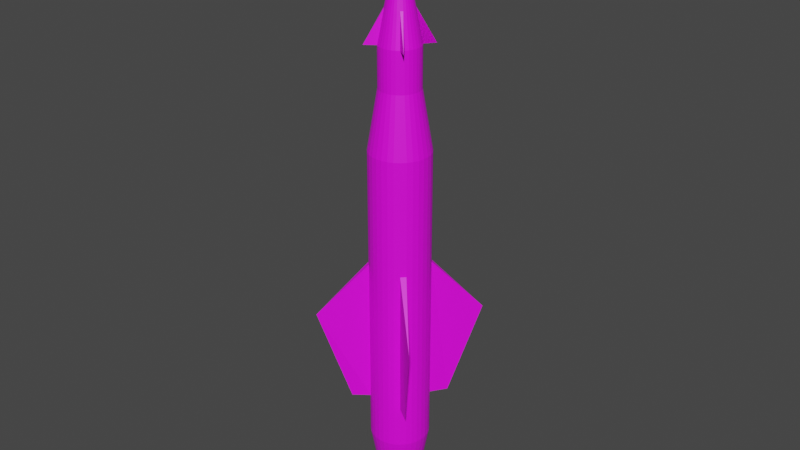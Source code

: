 # Source: AGM-12C.blend  (saved by Blender 2.80.75; exported with 4.5.12 LTS)
import bpy
from mathutils import Matrix  # noqa: F401  (used for matrix-valued properties, if any)

bpy.ops.wm.read_factory_settings(use_empty=True)
scene = bpy.context.scene
scene.name = 'Scene'

# ---- collections
col_collection = bpy.data.collections.new('Collection'); scene.collection.children.link(col_collection)

# ---- images (referenced by path relative to the original .blend; pixels are not part of the script)
import os
ASSET_DIR = os.environ.get("B2B_ASSET_DIR", "")  # directory of the original .blend (textures are referenced by path, not embedded)
HERE = os.path.dirname(os.path.abspath(__file__))  # packed textures are extracted next to this script under _unpacked/

def load_image(name, relpath, width, height, colorspace="sRGB"):
    """Load a texture the original file referenced (path relative to the .blend, or extracted next to this script)."""
    p = next((c for c in (os.path.join(HERE, relpath), os.path.join(ASSET_DIR, relpath)) if relpath and os.path.exists(c)), "")
    if p:
        img = bpy.data.images.load(p, check_existing=True)
        img.name = name
    else:  # same state as the original file: an image datablock whose file is absent (Cycles renders it pink)
        img = bpy.data.images.new(name, width, height)
        img.source = "FILE"
        img.filepath = "//" + (relpath or name)
    img.colorspace_settings.name = colorspace
    return img
img_agm12_png = load_image('AGM12.png', 'AGM12.png', 1024, 1024, 'sRGB')

# ---- materials (node trees are filled in below, after node groups)
mat_agm12 = bpy.data.materials.new('AGM12')
mat_agm12.use_transparent_shadow = False

# ---- material node trees
mat_agm12.use_nodes = True; mat_agm12.node_tree.nodes.clear()
_N = mat_agm12.node_tree.nodes; _L = mat_agm12.node_tree.links
n0 = _N.new('ShaderNodeBsdfPrincipled'); n0.name = 'Principled BSDF'; n0.location = (10, 300)
n0.distribution = 'GGX'
n0.subsurface_method = 'BURLEY'
n0.inputs[3].default_value = 1.45
n0.inputs[27].default_value = (0.0, 0.0, 0.0, 1.0)
n0.inputs[28].default_value = 1.0
n1 = _N.new('ShaderNodeOutputMaterial'); n1.name = 'Material Output'; n1.location = (300, 300)
n2 = _N.new('ShaderNodeTexImage'); n2.name = 'Image Texture'; n2.location = (-269, 195)
n2.image = img_agm12_png
_L.new(n0.outputs[0], n1.inputs[0])
_L.new(n2.outputs[0], n0.inputs[0])
n1.is_active_output = True

# ---- world
world_world = bpy.data.worlds.new('World'); scene.world = world_world
world_world.use_nodes = True; world_world.node_tree.nodes.clear()
_N = world_world.node_tree.nodes; _L = world_world.node_tree.links
n0 = _N.new('ShaderNodeOutputWorld'); n0.name = 'World Output'; n0.location = (300, 300)
n1 = _N.new('ShaderNodeBackground'); n1.name = 'Background'; n1.location = (10, 300)
n1.inputs[0].default_value = (0.05088, 0.05088, 0.05088, 1.0)
_L.new(n1.outputs[0], n0.inputs[0])
n0.is_active_output = True
world_world.color = (0.05088, 0.05088, 0.05088)
world_world.use_sun_shadow = False
world_world.sun_shadow_jitter_overblur = 0.0

# ---- meshes
me_cylinder = bpy.data.meshes.new('Cylinder')
me_cylinder.from_pydata([(0.08712, 1.033, -7.839), (0.08712, 1.033, 2.443), (0.2798, 0.9971, -7.839), (0.2798, 0.9971, 2.443), (0.4617, 0.924, -7.839), (0.4617, 0.924, 2.443), (0.6259, 0.8169, -7.839), (0.6259, 0.8169, 2.443), (0.766, 0.6798, -7.839), (0.766, 0.6798, 2.443), (0.8767, 0.518, -7.839), (0.8767, 0.518, 2.443), (0.9537, 0.3377, -7.839), (0.9537, 0.3377, 2.443), (0.994, 0.1459, -7.839), (0.994, 0.1459, 2.443), (0.9962, -0.05015, -7.839), (0.9962, -0.05015, 2.443), (0.96, -0.2428, -7.839), (0.96, -0.2428, 2.443), (0.887, -0.4247, -7.839), (0.887, -0.4247, 2.443), (0.7798, -0.5889, -7.839), (0.7799, -0.5889, 2.443), (0.6428, -0.729, -7.839), (0.6428, -0.729, 2.443), (0.481, -0.8397, -7.839), (0.481, -0.8397, 2.443), (0.3007, -0.9167, -7.839), (0.3007, -0.9167, 2.443), (0.1088, -0.9571, -7.839), (0.1088, -0.9571, 2.443), (-0.08719, -0.9592, -7.839), (-0.08719, -0.9592, 2.443), (-0.2799, -0.923, -7.839), (-0.2799, -0.923, 2.443), (-0.4618, -0.85, -7.839), (-0.4618, -0.85, 2.443), (-0.626, -0.7429, -7.839), (-0.626, -0.7429, 2.443), (-0.7661, -0.6058, -7.839), (-0.7661, -0.6058, 2.443), (-0.8768, -0.444, -7.839), (-0.8768, -0.444, 2.443), (-0.9538, -0.2637, -7.839), (-0.9538, -0.2637, 2.443), (-0.9941, -0.07186, -7.839), (-0.9941, -0.07186, 2.443), (-0.9962, 0.1242, -7.839), (-0.9962, 0.1242, 2.443), (-0.9601, 0.3168, -7.839), (-0.9601, 0.3168, 2.443), (-0.887, 0.4988, -7.839), (-0.887, 0.4988, 2.443), (-0.7799, 0.6629, -7.839), (-0.7799, 0.6629, 2.443), (-0.6428, 0.8031, -7.839), (-0.6428, 0.8031, 2.443), (-0.481, 0.9137, -7.839), (-0.481, 0.9137, 2.443), (-0.3007, 0.9907, -7.839), (-0.3007, 0.9907, 2.443), (-0.1089, 1.031, -7.839), (-0.1089, 1.031, 2.443), (0.1871, 0.679, 4.419), (0.05825, 0.7032, 4.419), (0.3087, 0.6301, 4.419), (0.4185, 0.5585, 4.419), (0.5122, 0.4668, 4.419), (0.5862, 0.3586, 4.419), (0.6377, 0.2381, 4.419), (0.6647, 0.1098, 4.419), (0.6661, -0.02128, 4.419), (0.6419, -0.1501, 4.419), (0.5931, -0.2718, 4.419), (0.5215, -0.3815, 4.419), (0.4298, -0.4752, 4.419), (0.3216, -0.5493, 4.419), (0.201, -0.6007, 4.419), (0.07276, -0.6277, 4.419), (-0.05832, -0.6291, 4.419), (-0.1872, -0.605, 4.419), (-0.3088, -0.5561, 4.419), (-0.4186, -0.4845, 4.419), (-0.5123, -0.3928, 4.419), (-0.5863, -0.2846, 4.419), (-0.6378, -0.1641, 4.419), (-0.6648, -0.03579, 4.419), (-0.6662, 0.09529, 4.419), (-0.642, 0.2241, 4.419), (-0.5932, 0.3458, 4.419), (-0.5215, 0.4556, 4.419), (-0.4299, 0.5493, 4.419), (-0.3217, 0.6233, 4.419), (-0.2011, 0.6747, 4.419), (-0.07283, 0.7017, 4.419), (0.1871, 0.679, 5.747), (0.05825, 0.7032, 5.747), (0.3087, 0.6301, 5.747), (0.4185, 0.5585, 5.747), (0.5122, 0.4668, 5.747), (0.5862, 0.3586, 5.747), (0.6377, 0.2381, 5.747), (0.6647, 0.1098, 5.747), (0.6661, -0.02128, 5.747), (0.6419, -0.1501, 5.747), (0.5931, -0.2718, 5.747), (0.5215, -0.3815, 5.747), (0.4298, -0.4752, 5.747), (0.3216, -0.5493, 5.747), (0.201, -0.6007, 5.747), (0.07276, -0.6277, 5.747), (-0.05832, -0.6291, 5.747), (-0.1872, -0.605, 5.747), (-0.3088, -0.5561, 5.747), (-0.4186, -0.4845, 5.747), (-0.5123, -0.3928, 5.747), (-0.5863, -0.2846, 5.747), (-0.6378, -0.1641, 5.747), (-0.6648, -0.03579, 5.747), (-0.6662, 0.09529, 5.747), (-0.642, 0.2241, 5.747), (-0.5932, 0.3458, 5.747), (-0.5215, 0.4556, 5.747), (-0.4299, 0.5493, 5.747), (-0.3217, 0.6233, 5.747), (-0.2011, 0.6747, 5.747), (-0.07283, 0.7017, 5.747), (-0.1852, 0.6242, -9.253), (-0.2962, 0.5768, -9.253), (-0.3958, 0.5086, -9.253), (-0.4802, 0.4224, -9.253), (-0.5461, 0.3213, -9.253), (-0.5911, 0.2093, -9.253), (-0.6134, 0.09067, -9.253), (-0.6121, -0.03002, -9.253), (-0.5872, -0.1481, -9.253), (-0.5398, -0.2591, -9.253), (-0.4717, -0.3587, -9.253), (-0.3854, -0.4432, -9.253), (-0.2843, -0.5091, -9.253), (-0.1723, -0.5541, -9.253), (-0.0537, -0.5763, -9.253), (0.06699, -0.575, -9.253), (0.1851, -0.5502, -9.253), (0.2961, -0.5028, -9.253), (0.3957, -0.4346, -9.253), (0.4801, -0.3484, -9.253), (0.5461, -0.2473, -9.253), (0.591, -0.1353, -9.253), (0.6133, -0.01665, -9.253), (0.612, 0.104, -9.253), (0.5871, 0.2221, -9.253), (0.5397, 0.3331, -9.253), (0.4716, 0.4328, -9.253), (0.3853, 0.5172, -9.253), (0.2843, 0.5831, -9.253), (0.1722, 0.6281, -9.253), (0.05362, 0.6503, -9.253), (-0.06706, 0.649, -9.253), (-0.0812, 0.7781, -9.253), (0.06495, 0.7797, -9.253), (-0.2242, 0.7481, -9.253), (-0.3586, 0.6907, -9.253), (-0.4793, 0.6081, -9.253), (-0.5815, 0.5037, -9.253), (-0.6614, 0.3813, -9.253), (-0.7158, 0.2456, -9.253), (-0.7428, 0.102, -9.253), (-0.7412, -0.04416, -9.253), (-0.7111, -0.1872, -9.253), (-0.6537, -0.3216, -9.253), (-0.5712, -0.4422, -9.253), (-0.4667, -0.5445, -9.253), (-0.3443, -0.6243, -9.253), (-0.2087, -0.6788, -9.253), (-0.06502, -0.7057, -9.253), (0.08113, -0.7041, -9.253), (0.2242, -0.6741, -9.253), (0.3586, -0.6167, -9.253), (0.4792, -0.5341, -9.253), (0.5814, -0.4297, -9.253), (0.6613, -0.3073, -9.253), (0.7157, -0.1716, -9.253), (0.7427, -0.02797, -9.253), (0.7411, 0.1182, -9.253), (0.711, 0.2612, -9.253), (0.6536, 0.3956, -9.253), (0.5711, 0.5162, -9.253), (0.4666, 0.6185, -9.253), (0.3442, 0.6983, -9.253), (0.2086, 0.7528, -9.253), (-0.06706, 0.649, -7.621), (0.05363, 0.6503, -7.621), (-0.1852, 0.6242, -7.621), (-0.2962, 0.5768, -7.621), (-0.3958, 0.5086, -7.621), (-0.4802, 0.4224, -7.621), (-0.5461, 0.3213, -7.621), (-0.5911, 0.2093, -7.621), (-0.6134, 0.09067, -7.621), (-0.6121, -0.03002, -7.621), (-0.5872, -0.1481, -7.621), (-0.5398, -0.2591, -7.621), (-0.4717, -0.3587, -7.621), (-0.3854, -0.4432, -7.621), (-0.2843, -0.5091, -7.621), (-0.1723, -0.5541, -7.621), (-0.05369, -0.5763, -7.621), (0.06699, -0.575, -7.621), (0.1851, -0.5502, -7.621), (0.2961, -0.5028, -7.621), (0.3957, -0.4346, -7.621), (0.4801, -0.3484, -7.621), (0.5461, -0.2473, -7.621), (0.591, -0.1353, -7.621), (0.6133, -0.01665, -7.621), (0.612, 0.104, -7.621), (0.5871, 0.2221, -7.621), (0.5397, 0.3331, -7.621), (0.4716, 0.4328, -7.621), (0.3853, 0.5172, -7.621), (0.2843, 0.5831, -7.621), (0.1722, 0.6281, -7.621), (0.08712, 1.033, -1.4), (0.2798, 0.9971, -1.4), (0.4617, 0.924, -1.4), (0.6259, 0.8169, -1.4), (0.766, 0.6798, -1.4), (0.8767, 0.518, -1.4), (0.9537, 0.3377, -1.4), (0.994, 0.1459, -1.4), (0.9962, -0.05015, -1.4), (0.96, -0.2428, -1.4), (0.887, -0.4247, -1.4), (0.7799, -0.5889, -1.4), (0.6428, -0.729, -1.4), (0.481, -0.8397, -1.4), (0.3007, -0.9167, -1.4), (0.1088, -0.9571, -1.4), (-0.08719, -0.9592, -1.4), (-0.2799, -0.923, -1.4), (-0.4618, -0.85, -1.4), (-0.626, -0.7429, -1.4), (-0.7661, -0.6058, -1.4), (-0.8768, -0.444, -1.4), (-0.9538, -0.2637, -1.4), (-0.9941, -0.07186, -1.4), (-0.9962, 0.1242, -1.4), (-0.9601, 0.3168, -1.4), (-0.887, 0.4988, -1.4), (-0.7799, 0.6629, -1.4), (-0.6428, 0.8031, -1.4), (-0.481, 0.9137, -1.4), (-0.3007, 0.9907, -1.4), (-0.1089, 1.031, -1.4), (0.2798, 0.9971, -6.385), (0.4617, 0.924, -6.385), (0.6259, 0.8169, -6.385), (0.766, 0.6798, -6.385), (0.8767, 0.518, -6.385), (0.9537, 0.3377, -6.385), (0.994, 0.1459, -6.385), (0.9962, -0.05015, -6.385), (0.96, -0.2428, -6.385), (0.887, -0.4247, -6.385), (0.7798, -0.5889, -6.385), (0.6428, -0.729, -6.385), (0.481, -0.8397, -6.385), (0.3007, -0.9167, -6.385), (0.1088, -0.9571, -6.385), (-0.08719, -0.9592, -6.385), (-0.2799, -0.923, -6.385), (-0.4618, -0.85, -6.385), (-0.626, -0.7429, -6.385), (-0.7661, -0.6058, -6.385), (-0.8768, -0.444, -6.385), (-0.9538, -0.2637, -6.385), (-0.9941, -0.07186, -6.385), (-0.9962, 0.1242, -6.385), (-0.9601, 0.3168, -6.385), (-0.887, 0.4988, -6.385), (-0.7799, 0.6629, -6.385), (-0.6428, 0.8031, -6.385), (-0.481, 0.9137, -6.385), (-0.3007, 0.9907, -6.385), (-0.1089, 1.031, -6.385), (0.08712, 1.033, -6.385), (-0.02944, 1.639, -6.385), (-0.02944, 2.733, -3.182), (0.02937, -2.659, -3.182), (0.02937, -1.565, -6.385), (2.696, 0.06641, -3.182), (1.602, 0.06641, -6.385), (-2.696, 0.007602, -3.182), (-1.602, 0.007602, -6.385), (0.1289, 0.4795, 6.828), (0.04013, 0.4961, 6.828), (0.2128, 0.4458, 6.828), (0.2884, 0.3964, 6.828), (0.353, 0.3332, 6.828), (0.404, 0.2587, 6.828), (0.4395, 0.1756, 6.828), (0.4581, 0.08718, 6.828), (0.4591, -0.003161, 6.828), (0.4424, -0.09196, 6.828), (0.4087, -0.1758, 6.828), (0.3594, -0.2515, 6.828), (0.2962, -0.316, 6.828), (0.2216, -0.367, 6.828), (0.1385, -0.4025, 6.828), (0.05014, -0.4211, 6.828), (-0.0402, -0.4221, 6.828), (-0.129, -0.4054, 6.828), (-0.2128, -0.3718, 6.828), (-0.2885, -0.3224, 6.828), (-0.3531, -0.2592, 6.828), (-0.4041, -0.1847, 6.828), (-0.4396, -0.1016, 6.828), (-0.4582, -0.01317, 6.828), (-0.4591, 0.07717, 6.828), (-0.4425, 0.166, 6.828), (-0.4088, 0.2498, 6.828), (-0.3594, 0.3255, 6.828), (-0.2963, 0.39, 6.828), (-0.2217, 0.4411, 6.828), (-0.1386, 0.4765, 6.828), (-0.05021, 0.4951, 6.828), (-3.425e-05, 0.03701, 9.064), (-0.007293, 1.107, 5.747), (1.07, 0.04426, 5.747), (0.007224, -1.033, 5.747), (-1.07, 0.02975, 5.747), (-0.06232, 0.6058, -7.621), (0.04983, 0.607, -7.621), (-0.1721, 0.5827, -7.621), (-0.2752, 0.5386, -7.621), (-0.3678, 0.4753, -7.621), (-0.4463, 0.3951, -7.621), (-0.5076, 0.3012, -7.621), (-0.5493, 0.1971, -7.621), (-0.57, 0.08687, -7.621), (-0.5688, -0.02528, -7.621), (-0.5457, -0.135, -7.621), (-0.5017, -0.2382, -7.621), (-0.4383, -0.3308, -7.621), (-0.3582, -0.4092, -7.621), (-0.2642, -0.4705, -7.621), (-0.1601, -0.5123, -7.621), (-0.0499, -0.533, -7.621), (0.06226, -0.5318, -7.621), (0.172, -0.5087, -7.621), (0.2752, -0.4646, -7.621), (0.3677, -0.4013, -7.621), (0.4462, -0.3211, -7.621), (0.5075, -0.2272, -7.621), (0.5493, -0.1231, -7.621), (0.57, -0.01286, -7.621), (0.5687, 0.0993, -7.621), (0.5457, 0.2091, -7.621), (0.5016, 0.3122, -7.621), (0.4383, 0.4048, -7.621), (0.3581, 0.4832, -7.621), (0.2642, 0.5445, -7.621), (0.1601, 0.5863, -7.621), (-0.06232, 0.6058, -7.621), (0.04983, 0.607, -7.621), (-0.1721, 0.5827, -7.621), (-0.2752, 0.5386, -7.621), (-0.3678, 0.4753, -7.621), (-0.4463, 0.3951, -7.621), (-0.5076, 0.3012, -7.621), (-0.5493, 0.1971, -7.621), (-0.57, 0.08687, -7.621), (-0.5688, -0.02528, -7.621), (-0.5457, -0.135, -7.621), (-0.5017, -0.2382, -7.621), (-0.4383, -0.3308, -7.621), (-0.3582, -0.4092, -7.621), (-0.2642, -0.4705, -7.621), (-0.1601, -0.5123, -7.621), (-0.0499, -0.533, -7.621), (0.06226, -0.5318, -7.621), (0.172, -0.5087, -7.621), (0.2752, -0.4646, -7.621), (0.3677, -0.4013, -7.621), (0.4462, -0.3211, -7.621), (0.5075, -0.2272, -7.621), (0.5493, -0.1231, -7.621), (0.57, -0.01286, -7.621), (0.5687, 0.0993, -7.621), (0.5457, 0.2091, -7.621), (0.5016, 0.3122, -7.621), (0.4383, 0.4048, -7.621), (0.3581, 0.4832, -7.621), (0.2642, 0.5445, -7.621), (0.1601, 0.5863, -7.621), (-0.06232, 0.6058, -9.244), (0.04983, 0.607, -9.244), (-0.1721, 0.5827, -9.244), (-0.2752, 0.5386, -9.244), (-0.3678, 0.4753, -9.244), (-0.4463, 0.3951, -9.244), (-0.5076, 0.3012, -9.244), (-0.5493, 0.1971, -9.244), (-0.57, 0.08687, -9.244), (-0.5688, -0.02528, -9.244), (-0.5457, -0.135, -9.244), (-0.5017, -0.2382, -9.244), (-0.4383, -0.3308, -9.244), (-0.3582, -0.4092, -9.244), (-0.2642, -0.4705, -9.244), (-0.1601, -0.5123, -9.244), (-0.0499, -0.533, -9.244), (0.06225, -0.5318, -9.244), (0.172, -0.5087, -9.244), (0.2752, -0.4646, -9.244), (0.3677, -0.4013, -9.244), (0.4462, -0.3211, -9.244), (0.5075, -0.2272, -9.244), (0.5493, -0.1231, -9.244), (0.57, -0.01286, -9.244), (0.5687, 0.0993, -9.244), (0.5457, 0.2091, -9.244), (0.5016, 0.3122, -9.244), (0.4383, 0.4048, -9.244), (0.3581, 0.4832, -9.244), (0.2642, 0.5445, -9.244), (0.1601, 0.5863, -9.244), (-0.04451, 0.4431, -9.244), (0.03557, 0.4439, -9.244), (-0.1229, 0.4266, -9.244), (-0.1965, 0.3951, -9.244), (-0.2626, 0.3499, -9.244), (-0.3186, 0.2927, -9.244), (-0.3624, 0.2256, -9.244), (-0.3922, 0.1513, -9.244), (-0.407, 0.07261, -9.244), (-0.4061, -0.007465, -9.244), (-0.3896, -0.08583, -9.244), (-0.3582, -0.1595, -9.244), (-0.313, -0.2256, -9.244), (-0.2557, -0.2816, -9.244), (-0.1887, -0.3253, -9.244), (-0.1143, -0.3552, -9.244), (-0.03564, -0.3699, -9.244), (0.04444, -0.3691, -9.244), (0.1228, -0.3526, -9.244), (0.1964, -0.3211, -9.244), (0.2625, -0.2759, -9.244), (0.3185, -0.2187, -9.244), (0.3623, -0.1516, -9.244), (0.3921, -0.0773, -9.244), (0.4069, 0.001404, -9.244), (0.406, 0.08148, -9.244), (0.3895, 0.1598, -9.244), (0.3581, 0.2335, -9.244), (0.3129, 0.2996, -9.244), (0.2556, 0.3556, -9.244), (0.1886, 0.3993, -9.244), (0.1143, 0.4292, -9.244), (-0.03012, 0.3117, -8.381), (0.02405, 0.3123, -8.381), (-0.08313, 0.3006, -8.381), (-0.133, 0.2793, -8.381), (-0.1777, 0.2487, -8.381), (-0.2155, 0.21, -8.381), (-0.2452, 0.1646, -8.381), (-0.2653, 0.1143, -8.381), (-0.2753, 0.06109, -8.381), (-0.2747, 0.006922, -8.381), (-0.2636, -0.04609, -8.381), (-0.2423, -0.09591, -8.381), (-0.2117, -0.1406, -8.381), (-0.173, -0.1785, -8.381), (-0.1276, -0.2081, -8.381), (-0.07736, -0.2283, -8.381), (-0.02412, -0.2383, -8.381), (0.03005, -0.2377, -8.381), (0.08306, -0.2265, -8.381), (0.1329, -0.2053, -8.381), (0.1776, -0.1747, -8.381), (0.2155, -0.136, -8.381), (0.2451, -0.09059, -8.381), (0.2653, -0.04032, -8.381), (0.2753, 0.01292, -8.381), (0.2747, 0.06709, -8.381), (0.2635, 0.1201, -8.381), (0.2422, 0.1699, -8.381), (0.2117, 0.2146, -8.381), (0.1729, 0.2525, -8.381), (0.1276, 0.2821, -8.381), (0.07729, 0.3023, -8.381), (0.6661, -0.02128, 5.747), (0.6647, 0.1098, 5.747), (1.07, 0.04426, 5.747), (-0.1089, 1.031, -1.4), (-0.1089, 1.031, -6.385), (-0.02944, 1.639, -6.385), (-0.02944, 2.733, -3.182), (-0.1089, 1.031, -1.4), (-0.1089, 1.031, -6.385), (-0.02944, 1.639, -6.385), (-0.02944, 2.733, -3.182), (0.08712, 1.033, -6.385), (0.08712, 1.033, -1.4), (-0.3007, 0.9907, -1.4), (-0.1089, 1.031, -1.4), (0.2798, 0.9971, -1.4), (0.2798, 0.9971, -6.385), (-0.3007, 0.9907, -6.385), (-0.1089, 1.031, -6.385), (0.08712, 1.033, -6.385), (0.08712, 1.033, -1.4), (0.2798, 0.9971, -1.4), (0.2798, 0.9971, -6.385), (0.08712, 1.033, -6.385), (0.08712, 1.033, -1.4)], [], [(224, 1, 3, 225), (225, 3, 5, 226), (226, 5, 7, 227), (227, 7, 9, 228), (228, 9, 11, 229), (229, 11, 13, 230), (230, 13, 15, 231), (231, 15, 17, 232), (232, 17, 19, 233), (233, 19, 21, 234), (234, 21, 23, 235), (235, 23, 25, 236), (236, 25, 27, 237), (237, 27, 29, 238), (238, 29, 31, 239), (239, 31, 33, 240), (240, 33, 35, 241), (241, 35, 37, 242), (242, 37, 39, 243), (243, 39, 41, 244), (244, 41, 43, 245), (245, 43, 45, 246), (246, 45, 47, 247), (247, 47, 49, 248), (248, 49, 51, 249), (249, 51, 53, 250), (250, 53, 55, 251), (251, 55, 57, 252), (252, 57, 59, 253), (253, 59, 61, 254), (7, 5, 66, 67), (254, 61, 63, 255), (255, 63, 1, 224), (58, 60, 162, 163), (84, 83, 115, 116), (25, 23, 75, 76), (43, 41, 84, 85), (61, 59, 93, 94), (17, 15, 71, 72), (35, 33, 80, 81), (53, 51, 89, 90), (9, 7, 67, 68), (27, 25, 76, 77), (45, 43, 85, 86), (63, 61, 94, 95), (19, 17, 72, 73), (37, 35, 81, 82), (55, 53, 90, 91), (11, 9, 68, 69), (29, 27, 77, 78), (47, 45, 86, 87), (3, 1, 65, 64), (1, 63, 95, 65), (21, 19, 73, 74), (39, 37, 82, 83), (57, 55, 91, 92), (13, 11, 69, 70), (31, 29, 78, 79), (49, 47, 87, 88), (5, 3, 64, 66), (23, 21, 74, 75), (41, 39, 83, 84), (59, 57, 92, 93), (15, 13, 70, 71), (33, 31, 79, 80), (51, 49, 88, 89), (71, 70, 102, 103), (85, 84, 116, 117), (72, 71, 103, 104), (86, 85, 117, 118), (73, 72, 104, 105), (87, 86, 118, 119), (74, 73, 105, 106), (88, 87, 119, 120), (75, 74, 106, 107), (89, 88, 120, 121), (76, 75, 107, 108), (90, 89, 121, 122), (77, 76, 108, 109), (91, 90, 122, 123), (78, 77, 109, 110), (64, 65, 97, 96), (92, 91, 123, 124), (79, 78, 110, 111), (66, 64, 96, 98), (93, 92, 124, 125), (80, 79, 111, 112), (67, 66, 98, 99), (94, 93, 125, 126), (81, 80, 112, 113), (68, 67, 99, 100), (95, 94, 126, 127), (82, 81, 113, 114), (69, 68, 100, 101), (65, 95, 127, 97), (83, 82, 114, 115), (70, 69, 101, 102), (4, 6, 189, 190), (48, 50, 167, 168), (30, 32, 176, 177), (12, 14, 185, 186), (56, 58, 163, 164), (38, 40, 172, 173), (20, 22, 181, 182), (2, 4, 190, 191), (46, 48, 168, 169), (28, 30, 177, 178), (10, 12, 186, 187), (54, 56, 164, 165), (36, 38, 173, 174), (18, 20, 182, 183), (62, 0, 161, 160), (0, 2, 191, 161), (44, 46, 169, 170), (26, 28, 178, 179), (8, 10, 187, 188), (52, 54, 165, 166), (34, 36, 174, 175), (16, 18, 183, 184), (60, 62, 160, 162), (42, 44, 170, 171), (24, 26, 179, 180), (6, 8, 188, 189), (50, 52, 166, 167), (32, 34, 175, 176), (14, 16, 184, 185), (150, 149, 215, 216), (22, 24, 180, 181), (40, 42, 171, 172), (158, 159, 160, 161), (159, 128, 162, 160), (128, 129, 163, 162), (129, 130, 164, 163), (130, 131, 165, 164), (131, 132, 166, 165), (132, 133, 167, 166), (133, 134, 168, 167), (134, 135, 169, 168), (135, 136, 170, 169), (136, 137, 171, 170), (137, 138, 172, 171), (138, 139, 173, 172), (139, 140, 174, 173), (140, 141, 175, 174), (141, 142, 176, 175), (142, 143, 177, 176), (143, 144, 178, 177), (144, 145, 179, 178), (145, 146, 180, 179), (146, 147, 181, 180), (147, 148, 182, 181), (148, 149, 183, 182), (149, 150, 184, 183), (150, 151, 185, 184), (151, 152, 186, 185), (152, 153, 187, 186), (153, 154, 188, 187), (154, 155, 189, 188), (155, 156, 190, 189), (156, 157, 191, 190), (157, 158, 161, 191), (203, 202, 343, 344), (137, 136, 202, 203), (151, 150, 216, 217), (138, 137, 203, 204), (152, 151, 217, 218), (139, 138, 204, 205), (153, 152, 218, 219), (140, 139, 205, 206), (159, 158, 193, 192), (154, 153, 219, 220), (141, 140, 206, 207), (128, 159, 192, 194), (155, 154, 220, 221), (142, 141, 207, 208), (129, 128, 194, 195), (156, 155, 221, 222), (143, 142, 208, 209), (130, 129, 195, 196), (157, 156, 222, 223), (144, 143, 209, 210), (131, 130, 196, 197), (158, 157, 223, 193), (145, 144, 210, 211), (132, 131, 197, 198), (146, 145, 211, 212), (133, 132, 198, 199), (147, 146, 212, 213), (134, 133, 199, 200), (148, 147, 213, 214), (135, 134, 200, 201), (149, 148, 214, 215), (136, 135, 201, 202), (224, 287, 288, 289), (254, 255, 507, 506), (284, 253, 254, 285), (283, 252, 253, 284), (282, 251, 252, 283), (281, 250, 251, 282), (280, 249, 250, 281), (279, 248, 249, 280), (278, 247, 294, 295), (277, 246, 247, 278), (276, 245, 246, 277), (275, 244, 245, 276), (274, 243, 244, 275), (273, 242, 243, 274), (272, 241, 242, 273), (271, 240, 241, 272), (240, 271, 291, 290), (269, 238, 239, 270), (268, 237, 238, 269), (267, 236, 237, 268), (266, 235, 236, 267), (265, 234, 235, 266), (264, 233, 234, 265), (263, 232, 233, 264), (232, 263, 293, 292), (261, 230, 231, 262), (260, 229, 230, 261), (259, 228, 229, 260), (258, 227, 228, 259), (257, 226, 227, 258), (256, 225, 226, 257), (287, 224, 505, 504), (0, 287, 256, 2), (2, 256, 257, 4), (4, 257, 258, 6), (6, 258, 259, 8), (8, 259, 260, 10), (10, 260, 261, 12), (12, 261, 262, 14), (14, 262, 263, 16), (16, 263, 264, 18), (18, 264, 265, 20), (20, 265, 266, 22), (22, 266, 267, 24), (24, 267, 268, 26), (26, 268, 269, 28), (28, 269, 270, 30), (30, 270, 271, 32), (32, 271, 272, 34), (34, 272, 273, 36), (36, 273, 274, 38), (38, 274, 275, 40), (40, 275, 276, 42), (42, 276, 277, 44), (44, 277, 278, 46), (46, 278, 279, 48), (48, 279, 280, 50), (50, 280, 281, 52), (52, 281, 282, 54), (54, 282, 283, 56), (56, 283, 284, 58), (58, 284, 285, 60), (60, 285, 286, 62), (62, 286, 287, 0), (255, 224, 289), (289, 288, 498, 499), (287, 286, 288), (270, 239, 290, 291), (271, 270, 291), (239, 240, 290), (231, 232, 292), (262, 231, 292, 293), (263, 262, 293), (279, 278, 295), (247, 248, 294), (248, 279, 295, 294), (106, 105, 305, 306), (304, 303, 328), (119, 319, 332), (107, 106, 306, 307), (121, 120, 320, 321), (108, 107, 307, 308), (122, 121, 321, 322), (109, 108, 308, 309), (123, 122, 322, 323), (110, 109, 309, 310), (96, 97, 297, 296), (124, 123, 323, 324), (111, 110, 310, 311), (98, 96, 296, 298), (125, 124, 324, 325), (120, 332, 320), (99, 98, 298, 299), (126, 125, 325, 326), (113, 112, 312, 313), (100, 99, 299, 300), (127, 126, 326, 327), (114, 113, 313, 314), (101, 100, 300, 301), (327, 297, 329), (115, 114, 314, 315), (102, 101, 301, 302), (116, 115, 315, 316), (103, 102, 302, 303), (117, 116, 316, 317), (319, 320, 332), (118, 117, 317, 318), (105, 104, 304, 305), (119, 118, 318, 319), (318, 317, 328), (305, 304, 328), (319, 318, 328), (306, 305, 328), (320, 319, 328), (307, 306, 328), (321, 320, 328), (308, 307, 328), (322, 321, 328), (309, 308, 328), (323, 322, 328), (310, 309, 328), (296, 297, 328), (324, 323, 328), (311, 310, 328), (298, 296, 328), (325, 324, 328), (312, 311, 328), (299, 298, 328), (326, 325, 328), (313, 312, 328), (300, 299, 328), (327, 326, 328), (314, 313, 328), (301, 300, 328), (297, 327, 328), (315, 314, 328), (302, 301, 328), (316, 315, 328), (303, 302, 328), (317, 316, 328), (297, 97, 329), (127, 327, 329), (330, 103, 494, 495), (494, 304, 104, 493, 495), (311, 312, 331), (112, 331, 312), (111, 311, 331), (303, 304, 330), (104, 330, 304), (103, 303, 330), (355, 354, 386, 387), (217, 216, 357, 358), (204, 203, 344, 345), (218, 217, 358, 359), (205, 204, 345, 346), (219, 218, 359, 360), (206, 205, 346, 347), (192, 193, 334, 333), (220, 219, 360, 361), (207, 206, 347, 348), (194, 192, 333, 335), (221, 220, 361, 362), (208, 207, 348, 349), (195, 194, 335, 336), (222, 221, 362, 363), (209, 208, 349, 350), (196, 195, 336, 337), (223, 222, 363, 364), (210, 209, 350, 351), (197, 196, 337, 338), (193, 223, 364, 334), (211, 210, 351, 352), (198, 197, 338, 339), (212, 211, 352, 353), (199, 198, 339, 340), (213, 212, 353, 354), (200, 199, 340, 341), (214, 213, 354, 355), (201, 200, 341, 342), (215, 214, 355, 356), (202, 201, 342, 343), (216, 215, 356, 357), (390, 389, 421, 422), (342, 341, 373, 374), (356, 355, 387, 388), (343, 342, 374, 375), (357, 356, 388, 389), (344, 343, 375, 376), (358, 357, 389, 390), (345, 344, 376, 377), (359, 358, 390, 391), (346, 345, 377, 378), (360, 359, 391, 392), (347, 346, 378, 379), (333, 334, 366, 365), (361, 360, 392, 393), (348, 347, 379, 380), (335, 333, 365, 367), (362, 361, 393, 394), (349, 348, 380, 381), (336, 335, 367, 368), (363, 362, 394, 395), (350, 349, 381, 382), (337, 336, 368, 369), (364, 363, 395, 396), (351, 350, 382, 383), (338, 337, 369, 370), (334, 364, 396, 366), (352, 351, 383, 384), (339, 338, 370, 371), (353, 352, 384, 385), (340, 339, 371, 372), (354, 353, 385, 386), (341, 340, 372, 373), (397, 398, 430, 429), (377, 376, 408, 409), (391, 390, 422, 423), (378, 377, 409, 410), (392, 391, 423, 424), (379, 378, 410, 411), (365, 366, 398, 397), (393, 392, 424, 425), (380, 379, 411, 412), (367, 365, 397, 399), (394, 393, 425, 426), (381, 380, 412, 413), (368, 367, 399, 400), (395, 394, 426, 427), (382, 381, 413, 414), (369, 368, 400, 401), (396, 395, 427, 428), (383, 382, 414, 415), (370, 369, 401, 402), (366, 396, 428, 398), (384, 383, 415, 416), (371, 370, 402, 403), (385, 384, 416, 417), (372, 371, 403, 404), (386, 385, 417, 418), (373, 372, 404, 405), (387, 386, 418, 419), (374, 373, 405, 406), (388, 387, 419, 420), (375, 374, 406, 407), (389, 388, 420, 421), (376, 375, 407, 408), (433, 432, 464, 465), (425, 424, 456, 457), (412, 411, 443, 444), (399, 397, 429, 431), (426, 425, 457, 458), (413, 412, 444, 445), (400, 399, 431, 432), (427, 426, 458, 459), (414, 413, 445, 446), (401, 400, 432, 433), (428, 427, 459, 460), (415, 414, 446, 447), (402, 401, 433, 434), (398, 428, 460, 430), (416, 415, 447, 448), (403, 402, 434, 435), (417, 416, 448, 449), (404, 403, 435, 436), (418, 417, 449, 450), (405, 404, 436, 437), (419, 418, 450, 451), (406, 405, 437, 438), (420, 419, 451, 452), (407, 406, 438, 439), (421, 420, 452, 453), (408, 407, 439, 440), (422, 421, 453, 454), (409, 408, 440, 441), (423, 422, 454, 455), (410, 409, 441, 442), (424, 423, 455, 456), (411, 410, 442, 443), (462, 492, 491, 490, 489, 488, 487, 486, 485, 484, 483, 482, 481, 480, 479, 478, 477, 476, 475, 474, 473, 472, 471, 470, 469, 468, 467, 466, 465, 464, 463, 461), (460, 459, 491, 492), (447, 446, 478, 479), (434, 433, 465, 466), (430, 460, 492, 462), (448, 447, 479, 480), (435, 434, 466, 467), (449, 448, 480, 481), (436, 435, 467, 468), (450, 449, 481, 482), (437, 436, 468, 469), (451, 450, 482, 483), (438, 437, 469, 470), (452, 451, 483, 484), (439, 438, 470, 471), (453, 452, 484, 485), (440, 439, 471, 472), (454, 453, 485, 486), (441, 440, 472, 473), (455, 454, 486, 487), (442, 441, 473, 474), (456, 455, 487, 488), (443, 442, 474, 475), (429, 430, 462, 461), (457, 456, 488, 489), (444, 443, 475, 476), (431, 429, 461, 463), (458, 457, 489, 490), (445, 444, 476, 477), (432, 431, 463, 464), (459, 458, 490, 491), (446, 445, 477, 478), (127, 329, 97), (104, 330, 495, 493), (103, 104, 493, 494), (119, 332, 120), (493, 495, 494), (111, 331, 112), (496, 499, 503, 500), (255, 289, 499, 496), (288, 286, 497, 498), (286, 255, 496, 497), (501, 500, 503, 502), (499, 498, 502, 503), (498, 497, 501, 502), (497, 496, 500, 501), (510, 506, 507, 511), (505, 508, 514, 513), (225, 256, 509, 508), (286, 285, 510, 511), (285, 254, 506, 510), (256, 287, 504, 509), (224, 225, 508, 505), (255, 286, 511, 507), (512, 513, 514, 515), (504, 505, 513, 512), (508, 509, 515, 514), (509, 504, 512, 515), (512, 513, 517, 516)])
_uv = me_cylinder.uv_layers.new(name='UVMap')
_uv.uv.foreach_set('vector', [0.3688, 0.4279, 0.3688, 0.6375, 0.3542, 0.6376, 0.3542, 0.428, 0.3542, 0.428, 0.3542, 0.6376, 0.3408, 0.6377, 0.3408, 0.4281, 0.3408, 0.4281, 0.3408, 0.6377, 0.329, 0.6379, 0.329, 0.4283, 0.329, 0.4283, 0.329, 0.6379, 0.3173, 0.6377, 0.3173, 0.4281, 0.3173, 0.4281, 0.3173, 0.6377, 0.3039, 0.6376, 0.3039, 0.428, 0.3039, 0.428, 0.3039, 0.6376, 0.2894, 0.6375, 0.2894, 0.4279, 0.2894, 0.4279, 0.2894, 0.6375, 0.2743, 0.6375, 0.2743, 0.4279, 0.2743, 0.4279, 0.2743, 0.6375, 0.2591, 0.6375, 0.2591, 0.4279, 0.2591, 0.4279, 0.2591, 0.6375, 0.2446, 0.6376, 0.2446, 0.428, 0.2446, 0.428, 0.2446, 0.6376, 0.2311, 0.6377, 0.2311, 0.4281, 0.2311, 0.4281, 0.2311, 0.6377, 0.2193, 0.6379, 0.2193, 0.4283, 0.2193, 0.4283, 0.2193, 0.6379, 0.2076, 0.6377, 0.2076, 0.4281, 0.2076, 0.4281, 0.2076, 0.6377, 0.1943, 0.6376, 0.1943, 0.428, 0.1943, 0.428, 0.1943, 0.6376, 0.1797, 0.6375, 0.1797, 0.4279, 0.1797, 0.4279, 0.1797, 0.6375, 0.1646, 0.6375, 0.1646, 0.4279, 0.1646, 0.4279, 0.1646, 0.6375, 0.1495, 0.6375, 0.1495, 0.4279, 0.1495, 0.4279, 0.1495, 0.6375, 0.1349, 0.6376, 0.1349, 0.428, 0.1349, 0.428, 0.1349, 0.6376, 0.1215, 0.6377, 0.1215, 0.4281, 0.1215, 0.4281, 0.1215, 0.6377, 0.1097, 0.6379, 0.1097, 0.4283, 0.1097, 0.4283, 0.1097, 0.6379, 0.09796, 0.6377, 0.09796, 0.4281, 0.09796, 0.4281, 0.09796, 0.6377, 0.08459, 0.6376, 0.08459, 0.428, 0.08459, 0.428, 0.08459, 0.6376, 0.07006, 0.6375, 0.07006, 0.4279, 0.07006, 0.4279, 0.07006, 0.6375, 0.05494, 0.6375, 0.05494, 0.4279, 0.05494, 0.4279, 0.05494, 0.6375, 0.0398, 0.6375, 0.0398, 0.4279, 0.0398, 0.4279, 0.0398, 0.6375, 0.02524, 0.6376, 0.02524, 0.428, 0.02524, 0.428, 0.02524, 0.6376, 0.0118, 0.6377, 0.0118, 0.4281, 0.0118, 0.4281, 0.0118, 0.6377, 1.202e-07, 0.6379, 7.858e-08, 0.4283, 0.4387, 0.4283, 0.4387, 0.6379, 0.427, 0.6377, 0.427, 0.4281, 0.427, 0.4281, 0.427, 0.6377, 0.4136, 0.6376, 0.4136, 0.428, 0.4136, 0.428, 0.4136, 0.6376, 0.3991, 0.6375, 0.3991, 0.4279, 0.329, 0.6379, 0.3408, 0.6377, 0.355, 0.7459, 0.3471, 0.746, 0.3991, 0.4279, 0.3991, 0.6375, 0.384, 0.6375, 0.384, 0.4279, 0.384, 0.4279, 0.384, 0.6375, 0.3688, 0.6375, 0.3688, 0.4279, 0.4136, 0.07685, 0.3991, 0.07677, 0.3951, 2.196e-05, 0.406, 8.512e-05, 0.08359, 0.7459, 0.09142, 0.746, 0.09142, 0.8184, 0.08359, 0.8183, 0.2076, 0.6377, 0.2193, 0.6379, 0.2011, 0.746, 0.1933, 0.7459, 0.08459, 0.6376, 0.09796, 0.6377, 0.08359, 0.7459, 0.07465, 0.7458, 0.3991, 0.6375, 0.4136, 0.6376, 0.4037, 0.7458, 0.3939, 0.7458, 0.2591, 0.6375, 0.2743, 0.6375, 0.2742, 0.7457, 0.264, 0.7458, 0.1349, 0.6376, 0.1495, 0.6375, 0.1544, 0.7458, 0.1446, 0.7458, 0.0118, 0.6377, 0.02524, 0.6376, 0.03496, 0.7458, 0.02597, 0.7459, 0.3173, 0.6377, 0.329, 0.6379, 0.3108, 0.746, 0.3029, 0.7459, 0.1943, 0.6376, 0.2076, 0.6377, 0.1933, 0.7459, 0.1843, 0.7458, 0.07006, 0.6375, 0.08459, 0.6376, 0.07465, 0.7458, 0.06493, 0.7458, 0.384, 0.6375, 0.3991, 0.6375, 0.3939, 0.7458, 0.3838, 0.7457, 0.2446, 0.6376, 0.2591, 0.6375, 0.264, 0.7458, 0.2543, 0.7458, 0.1215, 0.6377, 0.1349, 0.6376, 0.1446, 0.7458, 0.1356, 0.7459, 1.202e-07, 0.6379, 0.0118, 0.6377, 0.02597, 0.7459, 0.01809, 0.746, 0.3039, 0.6376, 0.3173, 0.6377, 0.3029, 0.7459, 0.294, 0.7458, 0.1797, 0.6375, 0.1943, 0.6376, 0.1843, 0.7458, 0.1746, 0.7458, 0.05494, 0.6375, 0.07006, 0.6375, 0.06493, 0.7458, 0.05482, 0.7457, 0.3542, 0.6376, 0.3688, 0.6375, 0.3737, 0.7458, 0.364, 0.7458, 0.3688, 0.6375, 0.384, 0.6375, 0.3838, 0.7457, 0.3737, 0.7458, 0.2311, 0.6377, 0.2446, 0.6376, 0.2543, 0.7458, 0.2453, 0.7459, 0.1097, 0.6379, 0.1215, 0.6377, 0.1356, 0.7459, 0.1278, 0.746, 0.427, 0.6377, 0.4387, 0.6379, 0.4204, 0.746, 0.4126, 0.7459, 0.2894, 0.6375, 0.3039, 0.6376, 0.294, 0.7458, 0.2843, 0.7458, 0.1646, 0.6375, 0.1797, 0.6375, 0.1746, 0.7458, 0.1645, 0.7457, 0.0398, 0.6375, 0.05494, 0.6375, 0.05482, 0.7457, 0.0447, 0.7458, 0.3408, 0.6377, 0.3542, 0.6376, 0.364, 0.7458, 0.355, 0.7459, 0.2193, 0.6379, 0.2311, 0.6377, 0.2453, 0.7459, 0.2374, 0.746, 0.09796, 0.6377, 0.1097, 0.6379, 0.09142, 0.746, 0.08359, 0.7459, 0.4136, 0.6376, 0.427, 0.6377, 0.4126, 0.7459, 0.4037, 0.7458, 0.2743, 0.6375, 0.2894, 0.6375, 0.2843, 0.7458, 0.2742, 0.7457, 0.1495, 0.6375, 0.1646, 0.6375, 0.1645, 0.7457, 0.1544, 0.7458, 0.02524, 0.6376, 0.0398, 0.6375, 0.0447, 0.7458, 0.03496, 0.7458, 0.2742, 0.7457, 0.2843, 0.7458, 0.2843, 0.8182, 0.2742, 0.8181, 0.07465, 0.7458, 0.08359, 0.7459, 0.08359, 0.8183, 0.07465, 0.8182, 0.264, 0.7458, 0.2742, 0.7457, 0.2742, 0.8181, 0.264, 0.8181, 0.06493, 0.7458, 0.07465, 0.7458, 0.07465, 0.8182, 0.06493, 0.8182, 0.2543, 0.7458, 0.264, 0.7458, 0.264, 0.8181, 0.2543, 0.8182, 0.05482, 0.7457, 0.06493, 0.7458, 0.06493, 0.8182, 0.05482, 0.8181, 0.2453, 0.7459, 0.2543, 0.7458, 0.2543, 0.8182, 0.2453, 0.8183, 0.0447, 0.7458, 0.05482, 0.7457, 0.05482, 0.8181, 0.0447, 0.8181, 0.2374, 0.746, 0.2453, 0.7459, 0.2453, 0.8183, 0.2374, 0.8184, 0.03496, 0.7458, 0.0447, 0.7458, 0.0447, 0.8181, 0.03496, 0.8182, 0.1933, 0.7459, 0.2011, 0.746, 0.2011, 0.8184, 0.1933, 0.8183, 0.02597, 0.7459, 0.03496, 0.7458, 0.03496, 0.8182, 0.02597, 0.8183, 0.1843, 0.7458, 0.1933, 0.7459, 0.1933, 0.8183, 0.1843, 0.8182, 0.01809, 0.746, 0.02597, 0.7459, 0.02597, 0.8183, 0.01809, 0.8184, 0.1746, 0.7458, 0.1843, 0.7458, 0.1843, 0.8182, 0.1746, 0.8182, 0.364, 0.7458, 0.3737, 0.7458, 0.3737, 0.8181, 0.364, 0.8182, 0.4126, 0.7459, 0.4204, 0.746, 0.4204, 0.8184, 0.4126, 0.8183, 0.1645, 0.7457, 0.1746, 0.7458, 0.1746, 0.8182, 0.1645, 0.8181, 0.355, 0.7459, 0.364, 0.7458, 0.364, 0.8182, 0.355, 0.8183, 0.4037, 0.7458, 0.4126, 0.7459, 0.4126, 0.8183, 0.4037, 0.8182, 0.1544, 0.7458, 0.1645, 0.7457, 0.1645, 0.8181, 0.1544, 0.8181, 0.3471, 0.746, 0.355, 0.7459, 0.355, 0.8183, 0.3471, 0.8184, 0.3939, 0.7458, 0.4037, 0.7458, 0.4037, 0.8182, 0.3939, 0.8182, 0.1446, 0.7458, 0.1544, 0.7458, 0.1544, 0.8181, 0.1446, 0.8182, 0.3029, 0.7459, 0.3108, 0.746, 0.3108, 0.8184, 0.3029, 0.8183, 0.3838, 0.7457, 0.3939, 0.7458, 0.3939, 0.8182, 0.3838, 0.8181, 0.1356, 0.7459, 0.1446, 0.7458, 0.1446, 0.8182, 0.1356, 0.8183, 0.294, 0.7458, 0.3029, 0.7459, 0.3029, 0.8183, 0.294, 0.8182, 0.3737, 0.7458, 0.3838, 0.7457, 0.3838, 0.8181, 0.3737, 0.8181, 0.1278, 0.746, 0.1356, 0.7459, 0.1356, 0.8183, 0.1278, 0.8184, 0.2843, 0.7458, 0.294, 0.7458, 0.294, 0.8182, 0.2843, 0.8182, 0.3408, 0.07698, 0.329, 0.07716, 0.3429, 0.0003167, 0.3517, 0.0001815, 0.0398, 0.07676, 0.02523, 0.07685, 0.0327, 8.127e-05, 0.04356, 2.003e-05, 0.1646, 0.07674, 0.1495, 0.07676, 0.1532, 2.003e-05, 0.1645, 0.0, 0.2894, 0.07677, 0.2743, 0.07674, 0.2742, 0.0, 0.2855, 2.206e-05, 0.427, 0.07699, 0.4136, 0.07685, 0.406, 8.512e-05, 0.4159, 0.000187, 0.1097, 0.07717, 0.09796, 0.07699, 0.08693, 0.000187, 0.09566, 0.0003237, 0.2311, 0.07698, 0.2193, 0.07716, 0.2332, 0.0003167, 0.242, 0.0001815, 0.3542, 0.07685, 0.3408, 0.07698, 0.3517, 0.0001815, 0.3617, 8.137e-05, 0.05494, 0.07674, 0.0398, 0.07676, 0.04356, 2.003e-05, 0.05485, 0.0, 0.1797, 0.07677, 0.1646, 0.07674, 0.1645, 0.0, 0.1758, 2.196e-05, 0.3039, 0.07685, 0.2894, 0.07677, 0.2855, 2.206e-05, 0.2963, 8.517e-05, 0.4387, 0.07717, 0.427, 0.07699, 0.4159, 0.000187, 0.4247, 0.0003237, 0.1215, 0.07698, 0.1097, 0.07716, 0.1236, 0.0003166, 0.1324, 0.0001815, 0.2446, 0.07685, 0.2311, 0.07698, 0.242, 0.0001815, 0.252, 8.142e-05, 0.384, 0.07674, 0.3688, 0.07676, 0.3726, 2.003e-05, 0.3839, 0.0, 0.3688, 0.07676, 0.3542, 0.07685, 0.3617, 8.137e-05, 0.3726, 2.003e-05, 0.07006, 0.07677, 0.05494, 0.07674, 0.05485, 0.0, 0.06612, 2.196e-05, 0.1943, 0.07685, 0.1797, 0.07677, 0.1758, 2.196e-05, 0.1866, 8.512e-05, 0.3173, 0.07699, 0.3039, 0.07685, 0.2963, 8.517e-05, 0.3063, 0.000187, 0.0118, 0.07698, 0.0, 0.07716, 0.01389, 0.0003166, 0.02268, 0.0001815, 0.1349, 0.07685, 0.1215, 0.07698, 0.1324, 0.0001815, 0.1424, 8.132e-05, 0.2591, 0.07676, 0.2446, 0.07685, 0.252, 8.142e-05, 0.2629, 2.008e-05, 0.3991, 0.07677, 0.384, 0.07674, 0.3839, 0.0, 0.3951, 2.196e-05, 0.08459, 0.07685, 0.07006, 0.07677, 0.06612, 2.196e-05, 0.07696, 8.512e-05, 0.2076, 0.07699, 0.1943, 0.07685, 0.1866, 8.512e-05, 0.1966, 0.0001869, 0.329, 0.07717, 0.3173, 0.07699, 0.3063, 0.000187, 0.315, 0.0003237, 0.02523, 0.07685, 0.0118, 0.07698, 0.02268, 0.0001815, 0.0327, 8.127e-05, 0.1495, 0.07676, 0.1349, 0.07685, 0.1424, 8.132e-05, 0.1532, 2.003e-05, 0.2743, 0.07674, 0.2591, 0.07676, 0.2629, 2.008e-05, 0.2742, 0.0, 0.8452, 0.544, 0.8542, 0.5439, 0.8542, 0.6329, 0.8452, 0.633, 0.2193, 0.07717, 0.2076, 0.07699, 0.1966, 0.0001869, 0.2053, 0.0003236, 0.09796, 0.07699, 0.08459, 0.07685, 0.07696, 8.512e-05, 0.08693, 0.000187, 0.4541, 0.6, 0.4593, 0.6055, 0.4515, 0.61, 0.4452, 0.6034, 0.4593, 0.6055, 0.4659, 0.6102, 0.4595, 0.6156, 0.4515, 0.61, 0.4659, 0.6102, 0.4737, 0.6138, 0.469, 0.6201, 0.4595, 0.6156, 0.4737, 0.6138, 0.4824, 0.6163, 0.4794, 0.6231, 0.469, 0.6201, 0.4824, 0.6163, 0.4915, 0.6176, 0.4906, 0.6247, 0.4794, 0.6231, 0.4915, 0.6176, 0.5009, 0.6176, 0.5019, 0.6247, 0.4906, 0.6247, 0.5009, 0.6176, 0.5101, 0.6163, 0.513, 0.6231, 0.5019, 0.6247, 0.5101, 0.6163, 0.5187, 0.6138, 0.5235, 0.6201, 0.513, 0.6231, 0.5187, 0.6138, 0.5265, 0.6102, 0.5329, 0.6156, 0.5235, 0.6201, 0.5265, 0.6102, 0.5331, 0.6055, 0.5409, 0.61, 0.5329, 0.6156, 0.5331, 0.6055, 0.5383, 0.6, 0.5472, 0.6034, 0.5409, 0.61, 0.5383, 0.6, 0.5419, 0.594, 0.5516, 0.596, 0.5472, 0.6034, 0.5419, 0.594, 0.5437, 0.5875, 0.5538, 0.5882, 0.5516, 0.596, 0.5437, 0.5875, 0.5437, 0.5809, 0.5538, 0.5802, 0.5538, 0.5882, 0.5437, 0.5809, 0.5419, 0.5745, 0.5516, 0.5724, 0.5538, 0.5802, 0.5419, 0.5745, 0.5383, 0.5684, 0.5472, 0.565, 0.5516, 0.5724, 0.5383, 0.5684, 0.5331, 0.5629, 0.5409, 0.5584, 0.5472, 0.565, 0.5331, 0.5629, 0.5265, 0.5582, 0.5329, 0.5528, 0.5409, 0.5584, 0.5265, 0.5582, 0.5187, 0.5546, 0.5235, 0.5483, 0.5329, 0.5528, 0.5187, 0.5546, 0.5101, 0.5521, 0.513, 0.5453, 0.5235, 0.5483, 0.5101, 0.5521, 0.5009, 0.5508, 0.5019, 0.5437, 0.513, 0.5453, 0.5009, 0.5508, 0.4915, 0.5508, 0.4906, 0.5437, 0.5019, 0.5437, 0.4915, 0.5508, 0.4824, 0.5521, 0.4794, 0.5453, 0.4906, 0.5437, 0.4824, 0.5521, 0.4737, 0.5546, 0.469, 0.5483, 0.4794, 0.5453, 0.4737, 0.5546, 0.4659, 0.5582, 0.4595, 0.5528, 0.469, 0.5483, 0.4659, 0.5582, 0.4593, 0.5629, 0.4515, 0.5584, 0.4595, 0.5528, 0.4593, 0.5629, 0.4541, 0.5684, 0.4452, 0.565, 0.4515, 0.5584, 0.4541, 0.5684, 0.4505, 0.5745, 0.4409, 0.5724, 0.4452, 0.565, 0.4505, 0.5745, 0.4487, 0.5809, 0.4387, 0.5802, 0.4409, 0.5724, 0.4487, 0.5809, 0.4487, 0.5875, 0.4387, 0.5882, 0.4387, 0.5802, 0.4487, 0.5875, 0.4505, 0.594, 0.4409, 0.596, 0.4387, 0.5882, 0.4505, 0.594, 0.4541, 0.6, 0.4452, 0.6034, 0.4409, 0.596, 0.7139, 0.8197, 0.7052, 0.8222, 0.7043, 0.82, 0.7123, 0.8176, 0.8852, 0.5439, 0.8941, 0.544, 0.8941, 0.633, 0.8852, 0.6329, 0.8359, 0.544, 0.8452, 0.544, 0.8452, 0.633, 0.8359, 0.633, 0.8769, 0.5438, 0.8852, 0.5439, 0.8852, 0.6329, 0.8769, 0.6328, 0.8266, 0.544, 0.8359, 0.544, 0.8359, 0.633, 0.8266, 0.633, 0.8697, 0.5437, 0.8769, 0.5438, 0.8769, 0.6328, 0.8697, 0.6327, 0.8176, 0.5439, 0.8266, 0.544, 0.8266, 0.633, 0.8176, 0.6329, 0.6744, 0.6329, 0.6672, 0.633, 0.6672, 0.544, 0.6744, 0.5439, 0.7685, 0.6327, 0.7592, 0.6327, 0.7592, 0.5437, 0.7685, 0.5437, 0.8094, 0.5438, 0.8176, 0.5439, 0.8176, 0.6329, 0.8094, 0.6328, 0.6827, 0.6328, 0.6744, 0.6329, 0.6744, 0.5439, 0.6827, 0.5438, 0.7778, 0.6327, 0.7685, 0.6327, 0.7685, 0.5437, 0.7778, 0.5437, 0.8022, 0.5437, 0.8094, 0.5438, 0.8094, 0.6328, 0.8022, 0.6327, 0.6917, 0.6327, 0.6827, 0.6328, 0.6827, 0.5438, 0.6917, 0.5437, 0.7868, 0.6328, 0.7778, 0.6327, 0.7778, 0.5437, 0.7868, 0.5438, 0.7419, 0.6329, 0.7347, 0.633, 0.7347, 0.544, 0.7419, 0.5439, 0.701, 0.6327, 0.6917, 0.6327, 0.6917, 0.5437, 0.701, 0.5437, 0.795, 0.6329, 0.7868, 0.6328, 0.7868, 0.5438, 0.795, 0.5439, 0.7502, 0.6328, 0.7419, 0.6329, 0.7419, 0.5439, 0.7502, 0.5438, 0.7103, 0.6327, 0.701, 0.6327, 0.701, 0.5437, 0.7103, 0.5437, 0.8022, 0.633, 0.795, 0.6329, 0.795, 0.5439, 0.8022, 0.544, 0.7592, 0.6327, 0.7502, 0.6328, 0.7502, 0.5438, 0.7592, 0.5437, 0.7192, 0.6328, 0.7103, 0.6327, 0.7103, 0.5437, 0.7192, 0.5438, 0.93, 0.5438, 0.9372, 0.5437, 0.9372, 0.6327, 0.93, 0.6328, 0.7275, 0.6329, 0.7192, 0.6328, 0.7192, 0.5438, 0.7275, 0.5439, 0.9217, 0.5439, 0.93, 0.5438, 0.93, 0.6328, 0.9217, 0.6329, 0.7347, 0.633, 0.7275, 0.6329, 0.7275, 0.5439, 0.7347, 0.544, 0.9127, 0.544, 0.9217, 0.5439, 0.9217, 0.6329, 0.9127, 0.633, 0.8625, 0.5438, 0.8697, 0.5437, 0.8697, 0.6327, 0.8625, 0.6328, 0.9034, 0.544, 0.9127, 0.544, 0.9127, 0.633, 0.9034, 0.633, 0.8542, 0.5439, 0.8625, 0.5438, 0.8625, 0.6328, 0.8542, 0.6329, 0.8941, 0.544, 0.9034, 0.544, 0.9034, 0.633, 0.8941, 0.633, 0.8348, 0.0, 0.8348, 0.2719, 0.7871, 0.2718, 0.7027, 0.09726, 0.3991, 0.4279, 0.384, 0.4279, 0.384, 0.4279, 0.3991, 0.4279, 0.4136, 0.1561, 0.4136, 0.428, 0.3991, 0.4279, 0.3991, 0.1561, 0.427, 0.1563, 0.427, 0.4281, 0.4136, 0.428, 0.4136, 0.1561, 0.4387, 0.1565, 0.4387, 0.4283, 0.427, 0.4281, 0.427, 0.1563, 0.0118, 0.1563, 0.0118, 0.4281, 7.858e-08, 0.4283, 2.773e-08, 0.1565, 0.02524, 0.1561, 0.02524, 0.428, 0.0118, 0.4281, 0.0118, 0.1563, 0.0398, 0.1561, 0.0398, 0.4279, 0.02524, 0.428, 0.02524, 0.1561, 0.9639, 0.2719, 0.9639, 0.5437, 0.8333, 0.4469, 0.9177, 0.2721, 0.07006, 0.1561, 0.07006, 0.4279, 0.05494, 0.4279, 0.05494, 0.156, 0.08459, 0.1561, 0.08459, 0.428, 0.07006, 0.4279, 0.07006, 0.1561, 0.09796, 0.1563, 0.09796, 0.4281, 0.08459, 0.428, 0.08459, 0.1561, 0.1097, 0.1565, 0.1097, 0.4283, 0.09796, 0.4281, 0.09796, 0.1563, 0.1215, 0.1563, 0.1215, 0.4281, 0.1097, 0.4283, 0.1097, 0.1565, 0.1349, 0.1561, 0.1349, 0.428, 0.1215, 0.4281, 0.1215, 0.1563, 0.1495, 0.1561, 0.1495, 0.4279, 0.1349, 0.428, 0.1349, 0.1561, 0.5707, 0.2719, 0.5707, 0.5437, 0.523, 0.5437, 0.4387, 0.3691, 0.1797, 0.1561, 0.1797, 0.4279, 0.1646, 0.4279, 0.1646, 0.156, 0.1943, 0.1561, 0.1943, 0.428, 0.1797, 0.4279, 0.1797, 0.1561, 0.2076, 0.1563, 0.2076, 0.4281, 0.1943, 0.428, 0.1943, 0.1561, 0.2193, 0.1565, 0.2193, 0.4283, 0.2076, 0.4281, 0.2076, 0.1563, 0.2311, 0.1563, 0.2311, 0.4281, 0.2193, 0.4283, 0.2193, 0.1565, 0.2446, 0.1561, 0.2446, 0.428, 0.2311, 0.4281, 0.2311, 0.1563, 0.2591, 0.1561, 0.2591, 0.4279, 0.2446, 0.428, 0.2446, 0.1561, 0.7027, 0.0, 0.7027, 0.2719, 0.655, 0.2718, 0.5707, 0.09726, 0.2894, 0.1561, 0.2894, 0.4279, 0.2743, 0.4279, 0.2743, 0.156, 0.3039, 0.1561, 0.3039, 0.428, 0.2894, 0.4279, 0.2894, 0.1561, 0.3173, 0.1563, 0.3173, 0.4281, 0.3039, 0.428, 0.3039, 0.1561, 0.329, 0.1565, 0.329, 0.4283, 0.3173, 0.4281, 0.3173, 0.1563, 0.3408, 0.1563, 0.3408, 0.4281, 0.329, 0.4283, 0.329, 0.1565, 0.3542, 0.1561, 0.3542, 0.428, 0.3408, 0.4281, 0.3408, 0.1563, 0.8348, 0.2719, 0.8348, 0.0, 0.8348, 0.0, 0.8348, 0.2719, 0.3688, 0.07676, 0.3688, 0.1561, 0.3542, 0.1561, 0.3542, 0.07685, 0.3542, 0.07685, 0.3542, 0.1561, 0.3408, 0.1563, 0.3408, 0.07698, 0.3408, 0.07698, 0.3408, 0.1563, 0.329, 0.1565, 0.329, 0.07716, 0.329, 0.07717, 0.329, 0.1565, 0.3173, 0.1563, 0.3173, 0.07699, 0.3173, 0.07699, 0.3173, 0.1563, 0.3039, 0.1561, 0.3039, 0.07685, 0.3039, 0.07685, 0.3039, 0.1561, 0.2894, 0.1561, 0.2894, 0.07677, 0.2894, 0.07677, 0.2894, 0.1561, 0.2743, 0.156, 0.2743, 0.07674, 0.2743, 0.07674, 0.2743, 0.156, 0.2591, 0.1561, 0.2591, 0.07676, 0.2591, 0.07676, 0.2591, 0.1561, 0.2446, 0.1561, 0.2446, 0.07685, 0.2446, 0.07685, 0.2446, 0.1561, 0.2311, 0.1563, 0.2311, 0.07698, 0.2311, 0.07698, 0.2311, 0.1563, 0.2193, 0.1565, 0.2193, 0.07716, 0.2193, 0.07717, 0.2193, 0.1565, 0.2076, 0.1563, 0.2076, 0.07699, 0.2076, 0.07699, 0.2076, 0.1563, 0.1943, 0.1561, 0.1943, 0.07685, 0.1943, 0.07685, 0.1943, 0.1561, 0.1797, 0.1561, 0.1797, 0.07677, 0.1797, 0.07677, 0.1797, 0.1561, 0.1646, 0.156, 0.1646, 0.07674, 0.1646, 0.07674, 0.1646, 0.156, 0.1495, 0.1561, 0.1495, 0.07676, 0.1495, 0.07676, 0.1495, 0.1561, 0.1349, 0.1561, 0.1349, 0.07685, 0.1349, 0.07685, 0.1349, 0.1561, 0.1215, 0.1563, 0.1215, 0.07698, 0.1215, 0.07698, 0.1215, 0.1563, 0.1097, 0.1565, 0.1097, 0.07716, 0.1097, 0.07717, 0.1097, 0.1565, 0.09796, 0.1563, 0.09796, 0.07699, 0.09796, 0.07699, 0.09796, 0.1563, 0.08459, 0.1561, 0.08459, 0.07685, 0.08459, 0.07685, 0.08459, 0.1561, 0.07006, 0.1561, 0.07006, 0.07677, 0.07006, 0.07677, 0.07006, 0.1561, 0.05494, 0.156, 0.05494, 0.07674, 0.05494, 0.07674, 0.05494, 0.156, 0.0398, 0.1561, 0.0398, 0.07676, 0.0398, 0.07676, 0.0398, 0.1561, 0.02524, 0.1561, 0.02523, 0.07685, 0.02523, 0.07685, 0.02524, 0.1561, 0.0118, 0.1563, 0.0118, 0.07698, 0.0118, 0.07698, 0.0118, 0.1563, 2.773e-08, 0.1565, 0.0, 0.07716, 0.4387, 0.07717, 0.4387, 0.1565, 0.427, 0.1563, 0.427, 0.07699, 0.427, 0.07699, 0.427, 0.1563, 0.4136, 0.1561, 0.4136, 0.07685, 0.4136, 0.07685, 0.4136, 0.1561, 0.3991, 0.1561, 0.3991, 0.07677, 0.3991, 0.07677, 0.3991, 0.1561, 0.384, 0.156, 0.384, 0.07674, 0.384, 0.07674, 0.384, 0.156, 0.3688, 0.1561, 0.3688, 0.07676, 0.384, 0.4279, 0.3688, 0.4279, 0.3641, 0.3283, 0.7027, 0.09726, 0.7871, 0.2718, 0.7871, 0.2718, 0.7027, 0.09726, 0.4823, 0.5263, 0.4674, 0.5244, 0.4823, 0.4926, 0.9654, 0.0, 0.9654, 0.2719, 0.8348, 0.1751, 0.9191, 0.000209, 0.5538, 0.5452, 0.5688, 0.5437, 0.5688, 0.5772, 0.1646, 0.4279, 0.1495, 0.4279, 0.1447, 0.3283, 0.2743, 0.4279, 0.2591, 0.4279, 0.2544, 0.3283, 0.8333, 0.2719, 0.8333, 0.5437, 0.7027, 0.4469, 0.7871, 0.2721, 0.5963, 0.5237, 0.5811, 0.5237, 0.5877, 0.4906, 0.5969, 0.523, 0.5817, 0.523, 0.5884, 0.4899, 0.05494, 0.4279, 0.0398, 0.4279, 0.03504, 0.3283, 0.5707, 0.0, 0.5707, 0.2719, 0.523, 0.2718, 0.4387, 0.09726, 0.2453, 0.8183, 0.2543, 0.8182, 0.2604, 0.8774, 0.2542, 0.8775, 0.2671, 0.8774, 0.2741, 0.8774, 0.2739, 1.0, 0.9654, 0.05696, 0.9923, 0.0, 0.9923, 0.06741, 0.2374, 0.8184, 0.2453, 0.8183, 0.2542, 0.8775, 0.2488, 0.8776, 0.03496, 0.8182, 0.0447, 0.8181, 0.04777, 0.8774, 0.04106, 0.8774, 0.1933, 0.8183, 0.2011, 0.8184, 0.1896, 0.8776, 0.1842, 0.8775, 0.02597, 0.8183, 0.03496, 0.8182, 0.04106, 0.8774, 0.03487, 0.8775, 0.1843, 0.8182, 0.1933, 0.8183, 0.1842, 0.8775, 0.1781, 0.8774, 0.01809, 0.8184, 0.02597, 0.8183, 0.03487, 0.8775, 0.02943, 0.8776, 0.1746, 0.8182, 0.1843, 0.8182, 0.1781, 0.8774, 0.1714, 0.8774, 0.364, 0.8182, 0.3737, 0.8181, 0.3768, 0.8774, 0.3701, 0.8774, 0.4126, 0.8183, 0.4204, 0.8184, 0.409, 0.8776, 0.4036, 0.8775, 0.1645, 0.8181, 0.1746, 0.8182, 0.1714, 0.8774, 0.1644, 0.8774, 0.355, 0.8183, 0.364, 0.8182, 0.3701, 0.8774, 0.3639, 0.8775, 0.4037, 0.8182, 0.4126, 0.8183, 0.4036, 0.8775, 0.3974, 0.8774, 0.9639, 0.3506, 0.9915, 0.3397, 0.9915, 0.4074, 0.3471, 0.8184, 0.355, 0.8183, 0.3639, 0.8775, 0.3584, 0.8776, 0.3939, 0.8182, 0.4037, 0.8182, 0.3974, 0.8774, 0.3907, 0.8774, 0.1446, 0.8182, 0.1544, 0.8181, 0.1574, 0.8774, 0.1507, 0.8774, 0.3029, 0.8183, 0.3108, 0.8184, 0.2993, 0.8776, 0.2939, 0.8775, 0.3838, 0.8181, 0.3939, 0.8182, 0.3907, 0.8774, 0.3838, 0.8774, 0.1356, 0.8183, 0.1446, 0.8182, 0.1507, 0.8774, 0.1445, 0.8775, 0.294, 0.8182, 0.3029, 0.8183, 0.2939, 0.8775, 0.2878, 0.8774, 0.3838, 0.8774, 0.3768, 0.8774, 0.3755, 0.8175, 0.1278, 0.8184, 0.1356, 0.8183, 0.1445, 0.8775, 0.1391, 0.8776, 0.2843, 0.8182, 0.294, 0.8182, 0.2878, 0.8774, 0.2811, 0.8774, 0.08359, 0.8183, 0.09142, 0.8184, 0.07997, 0.8776, 0.07458, 0.8775, 0.2742, 0.8181, 0.2843, 0.8182, 0.2811, 0.8774, 0.2741, 0.8774, 0.07465, 0.8182, 0.08359, 0.8183, 0.07458, 0.8775, 0.06841, 0.8774, 0.05475, 0.8774, 0.04777, 0.8774, 0.04648, 0.8175, 0.06493, 0.8182, 0.07465, 0.8182, 0.06841, 0.8774, 0.06172, 0.8774, 0.2543, 0.8182, 0.264, 0.8181, 0.2671, 0.8774, 0.2604, 0.8774, 0.05482, 0.8181, 0.06493, 0.8182, 0.06172, 0.8774, 0.05475, 0.8774, 0.06172, 0.8774, 0.06841, 0.8774, 0.05459, 1.0, 0.2604, 0.8774, 0.2671, 0.8774, 0.2739, 1.0, 0.05475, 0.8774, 0.06172, 0.8774, 0.05459, 1.0, 0.2542, 0.8775, 0.2604, 0.8774, 0.2739, 1.0, 0.04777, 0.8774, 0.05475, 0.8774, 0.05459, 1.0, 0.2488, 0.8776, 0.2542, 0.8775, 0.2739, 1.0, 0.04106, 0.8774, 0.04777, 0.8774, 0.05459, 1.0, 0.1842, 0.8775, 0.1896, 0.8776, 0.1643, 1.0, 0.03487, 0.8775, 0.04106, 0.8774, 0.05459, 1.0, 0.1781, 0.8774, 0.1842, 0.8775, 0.1643, 1.0, 0.02943, 0.8776, 0.03487, 0.8775, 0.05459, 1.0, 0.1714, 0.8774, 0.1781, 0.8774, 0.1643, 1.0, 0.3701, 0.8774, 0.3768, 0.8774, 0.3836, 1.0, 0.4036, 0.8775, 0.409, 0.8776, 0.3836, 1.0, 0.1644, 0.8774, 0.1714, 0.8774, 0.1643, 1.0, 0.3639, 0.8775, 0.3701, 0.8774, 0.3836, 1.0, 0.3974, 0.8774, 0.4036, 0.8775, 0.3836, 1.0, 0.1574, 0.8774, 0.1644, 0.8774, 0.1643, 1.0, 0.3584, 0.8776, 0.3639, 0.8775, 0.3836, 1.0, 0.3907, 0.8774, 0.3974, 0.8774, 0.3836, 1.0, 0.1507, 0.8774, 0.1574, 0.8774, 0.1643, 1.0, 0.2939, 0.8775, 0.2993, 0.8776, 0.2739, 1.0, 0.3838, 0.8774, 0.3907, 0.8774, 0.3836, 1.0, 0.1445, 0.8775, 0.1507, 0.8774, 0.1643, 1.0, 0.2878, 0.8774, 0.2939, 0.8775, 0.2739, 1.0, 0.3768, 0.8774, 0.3838, 0.8774, 0.3836, 1.0, 0.1391, 0.8776, 0.1445, 0.8775, 0.1643, 1.0, 0.2811, 0.8774, 0.2878, 0.8774, 0.2739, 1.0, 0.07458, 0.8775, 0.07997, 0.8776, 0.05459, 1.0, 0.2741, 0.8774, 0.2811, 0.8774, 0.2739, 1.0, 0.06841, 0.8774, 0.07458, 0.8775, 0.05459, 1.0, 0.9915, 0.4752, 0.9639, 0.4184, 0.9915, 0.4074, 0.9654, 0.1244, 0.9923, 0.06741, 0.9923, 0.1348, 0.0, 0.0, 0.0, 0.0, 0.0, 0.0, 0.0, 0.0, 0.0, 0.0, 0.0, 0.0, 0.0, 0.0, 0.0, 0.0, 0.0, 0.0, 0.1644, 0.8774, 0.1574, 0.8774, 0.1562, 0.8175, 0.9639, 0.2828, 0.9915, 0.2719, 0.9915, 0.3397, 0.9654, 0.1918, 0.9923, 0.1348, 0.9923, 0.2022, 0.2741, 0.8774, 0.2671, 0.8774, 0.2658, 0.8175, 0.9639, 0.4862, 0.9915, 0.4752, 0.9915, 0.543, 0.9654, 0.2592, 0.9923, 0.2022, 0.9923, 0.2696, 0.0, 0.0, 0.0, 0.0, 0.0, 0.0, 0.0, 0.0, 0.6867, 0.7567, 0.6961, 0.7567, 0.6957, 0.759, 0.687, 0.759, 0.7217, 0.8161, 0.7139, 0.8197, 0.7123, 0.8176, 0.7195, 0.8142, 0.6775, 0.758, 0.6867, 0.7567, 0.687, 0.759, 0.6785, 0.7602, 0.7283, 0.8114, 0.7217, 0.8161, 0.7195, 0.8142, 0.7257, 0.8099, 0.6689, 0.7605, 0.6775, 0.758, 0.6785, 0.7602, 0.6705, 0.7626, 0.7335, 0.8059, 0.7283, 0.8114, 0.7257, 0.8099, 0.7305, 0.8048, 0.6439, 0.7934, 0.6439, 0.7868, 0.6472, 0.787, 0.6472, 0.7932, 0.6611, 0.7641, 0.6689, 0.7605, 0.6705, 0.7626, 0.6632, 0.766, 0.7371, 0.7999, 0.7335, 0.8059, 0.7305, 0.8048, 0.7338, 0.7992, 0.6457, 0.7999, 0.6439, 0.7934, 0.6472, 0.7932, 0.6489, 0.7992, 0.6545, 0.7688, 0.6611, 0.7641, 0.6632, 0.766, 0.6571, 0.7703, 0.7389, 0.7934, 0.7371, 0.7999, 0.7338, 0.7992, 0.7355, 0.7932, 0.6493, 0.8059, 0.6457, 0.7999, 0.6489, 0.7992, 0.6522, 0.8048, 0.6493, 0.7743, 0.6545, 0.7688, 0.6571, 0.7703, 0.6522, 0.7754, 0.7389, 0.7868, 0.7389, 0.7934, 0.7355, 0.7932, 0.7355, 0.787, 0.6545, 0.8114, 0.6493, 0.8059, 0.6522, 0.8048, 0.6571, 0.8099, 0.6457, 0.7804, 0.6493, 0.7743, 0.6522, 0.7754, 0.6489, 0.781, 0.7371, 0.7804, 0.7389, 0.7868, 0.7355, 0.787, 0.7338, 0.781, 0.6611, 0.8161, 0.6545, 0.8114, 0.6571, 0.8099, 0.6632, 0.8142, 0.6439, 0.7868, 0.6457, 0.7804, 0.6489, 0.781, 0.6472, 0.787, 0.7335, 0.7743, 0.7371, 0.7804, 0.7338, 0.781, 0.7305, 0.7754, 0.6689, 0.8197, 0.6611, 0.8161, 0.6632, 0.8142, 0.6705, 0.8176, 0.7283, 0.7688, 0.7335, 0.7743, 0.7305, 0.7754, 0.7257, 0.7703, 0.6775, 0.8222, 0.6689, 0.8197, 0.6705, 0.8176, 0.6785, 0.82, 0.7217, 0.7641, 0.7283, 0.7688, 0.7257, 0.7703, 0.7195, 0.766, 0.6867, 0.8235, 0.6775, 0.8222, 0.6785, 0.82, 0.687, 0.8212, 0.7139, 0.7605, 0.7217, 0.7641, 0.7195, 0.766, 0.7123, 0.7626, 0.6961, 0.8235, 0.6867, 0.8235, 0.687, 0.8212, 0.6957, 0.8212, 0.7052, 0.758, 0.7139, 0.7605, 0.7123, 0.7626, 0.7043, 0.7602, 0.7052, 0.8222, 0.6961, 0.8235, 0.6957, 0.8212, 0.7043, 0.82, 0.6961, 0.7567, 0.7052, 0.758, 0.7043, 0.7602, 0.6957, 0.759, 0.5329, 0.7132, 0.5242, 0.7132, 0.5242, 0.6247, 0.5329, 0.6247, 0.0, 0.0, 0.0, 0.0, 0.0, 0.0, 0.0, 0.0, 0.0, 0.0, 0.0, 0.0, 0.0, 0.0, 0.0, 0.0, 0.0, 0.0, 0.0, 0.0, 0.0, 0.0, 0.0, 0.0, 0.0, 0.0, 0.0, 0.0, 0.0, 0.0, 0.0, 0.0, 0.0, 0.0, 0.0, 0.0, 0.0, 0.0, 0.0, 0.0, 0.0, 0.0, 0.0, 0.0, 0.0, 0.0, 0.0, 0.0, 0.0, 0.0, 0.0, 0.0, 0.0, 0.0, 0.0, 0.0, 0.0, 0.0, 0.0, 0.0, 0.0, 0.0, 0.0, 0.0, 0.0, 0.0, 0.0, 0.0, 0.0, 0.0, 0.0, 0.0, 0.0, 0.0, 0.0, 0.0, 0.0, 0.0, 0.0, 0.0, 0.0, 0.0, 0.0, 0.0, 0.0, 0.0, 0.0, 0.0, 0.0, 0.0, 0.0, 0.0, 0.0, 0.0, 0.0, 0.0, 0.0, 0.0, 0.0, 0.0, 0.0, 0.0, 0.0, 0.0, 0.0, 0.0, 0.0, 0.0, 0.0, 0.0, 0.0, 0.0, 0.0, 0.0, 0.0, 0.0, 0.0, 0.0, 0.0, 0.0, 0.0, 0.0, 0.0, 0.0, 0.0, 0.0, 0.0, 0.0, 0.0, 0.0, 0.0, 0.0, 0.0, 0.0, 0.0, 0.0, 0.0, 0.0, 0.0, 0.0, 0.0, 0.0, 0.0, 0.0, 0.0, 0.0, 0.0, 0.0, 0.0, 0.0, 0.0, 0.0, 0.0, 0.0, 0.0, 0.0, 0.0, 0.0, 0.0, 0.0, 0.0, 0.0, 0.0, 0.0, 0.0, 0.0, 0.0, 0.0, 0.0, 0.0, 0.0, 0.0, 0.0, 0.0, 0.0, 0.0, 0.0, 0.0, 0.0, 0.0, 0.0, 0.0, 0.0, 0.0, 0.0, 0.0, 0.0, 0.0, 0.0, 0.0, 0.0, 0.0, 0.0, 0.0, 0.0, 0.0, 0.0, 0.0, 0.0, 0.0, 0.0, 0.0, 0.0, 0.0, 0.0, 0.0, 0.0, 0.0, 0.0, 0.0, 0.0, 0.0, 0.0, 0.0, 0.0, 0.0, 0.0, 0.0, 0.0, 0.0, 0.0, 0.0, 0.0, 0.0, 0.0, 0.0, 0.0, 0.0, 0.0, 0.0, 0.0, 0.0, 0.0, 0.0, 0.0, 0.0, 0.0, 0.0, 0.0, 0.0, 0.0, 0.0, 0.0, 0.0, 0.0, 0.0, 0.0, 0.0, 0.6481, 0.6731, 0.6464, 0.6671, 0.659, 0.6662, 0.6602, 0.6705, 0.9933, 0.6324, 0.9856, 0.6323, 0.9856, 0.5438, 0.9933, 0.5439, 0.5415, 0.7132, 0.5329, 0.7132, 0.5329, 0.6247, 0.5415, 0.6247, 1.0, 0.6325, 0.9933, 0.6324, 0.9933, 0.5439, 1.0, 0.544, 0.5498, 0.7132, 0.5415, 0.7132, 0.5415, 0.6247, 0.5498, 0.6248, 0.5064, 0.8141, 0.4996, 0.8142, 0.4996, 0.7257, 0.5064, 0.7256, 0.4701, 0.7132, 0.4615, 0.7132, 0.4615, 0.6247, 0.4701, 0.6247, 0.5575, 0.7133, 0.5498, 0.7132, 0.5498, 0.6248, 0.5575, 0.6248, 0.5141, 0.814, 0.5064, 0.8141, 0.5064, 0.7256, 0.5141, 0.7255, 0.4788, 0.7132, 0.4701, 0.7132, 0.4701, 0.6247, 0.4788, 0.6247, 0.5642, 0.7134, 0.5575, 0.7133, 0.5575, 0.6248, 0.5642, 0.6249, 0.5224, 0.8139, 0.5141, 0.814, 0.5141, 0.7255, 0.5224, 0.7255, 0.4871, 0.7132, 0.4788, 0.7132, 0.4788, 0.6247, 0.4871, 0.6248, 0.4454, 0.7133, 0.4387, 0.7134, 0.4387, 0.6249, 0.4454, 0.6248, 0.5311, 0.8139, 0.5224, 0.8139, 0.5224, 0.7255, 0.5311, 0.7254, 0.4947, 0.7133, 0.4871, 0.7132, 0.4871, 0.6248, 0.4947, 0.6248, 0.4531, 0.7132, 0.4454, 0.7133, 0.4454, 0.6248, 0.4531, 0.6247, 0.5397, 0.8139, 0.5311, 0.8139, 0.5311, 0.7254, 0.5397, 0.7255, 0.5014, 0.7134, 0.4947, 0.7133, 0.4947, 0.6248, 0.5014, 0.6249, 0.4615, 0.7132, 0.4531, 0.7132, 0.4531, 0.6247, 0.4615, 0.6247, 0.548, 0.814, 0.5397, 0.8139, 0.5397, 0.7255, 0.548, 0.7255, 0.944, 0.6324, 0.9372, 0.6325, 0.9372, 0.544, 0.944, 0.5439, 0.5557, 0.8141, 0.548, 0.814, 0.548, 0.7255, 0.5557, 0.7256, 0.9517, 0.6323, 0.944, 0.6324, 0.944, 0.5439, 0.9517, 0.5438, 0.5624, 0.8142, 0.5557, 0.8141, 0.5557, 0.7256, 0.5624, 0.7257, 0.96, 0.6322, 0.9517, 0.6323, 0.9517, 0.5438, 0.96, 0.5437, 0.5082, 0.7133, 0.5014, 0.7134, 0.5014, 0.6249, 0.5082, 0.6248, 0.9687, 0.6322, 0.96, 0.6322, 0.96, 0.5437, 0.9687, 0.5437, 0.5159, 0.7132, 0.5082, 0.7133, 0.5082, 0.6248, 0.5159, 0.6247, 0.9773, 0.6322, 0.9687, 0.6322, 0.9687, 0.5437, 0.9773, 0.5437, 0.5242, 0.7132, 0.5159, 0.7132, 0.5159, 0.6247, 0.5242, 0.6247, 0.9856, 0.6323, 0.9773, 0.6322, 0.9773, 0.5437, 0.9856, 0.5438, 0.7974, 0.6799, 0.792, 0.6799, 0.788, 0.633, 0.7917, 0.633, 0.6562, 0.6442, 0.6624, 0.6399, 0.6704, 0.6468, 0.666, 0.6499, 0.7347, 0.6671, 0.733, 0.6731, 0.7208, 0.6705, 0.7221, 0.6662, 0.6514, 0.6788, 0.6481, 0.6731, 0.6602, 0.6705, 0.6626, 0.6746, 0.6514, 0.6493, 0.6562, 0.6442, 0.666, 0.6499, 0.6626, 0.6535, 0.7347, 0.661, 0.7347, 0.6671, 0.7221, 0.6662, 0.7221, 0.6619, 0.6562, 0.6838, 0.6514, 0.6788, 0.6626, 0.6746, 0.666, 0.6782, 0.6481, 0.655, 0.6514, 0.6493, 0.6626, 0.6535, 0.6602, 0.6576, 0.733, 0.655, 0.7347, 0.661, 0.7221, 0.6619, 0.7208, 0.6576, 0.6624, 0.6882, 0.6562, 0.6838, 0.666, 0.6782, 0.6704, 0.6813, 0.6464, 0.661, 0.6481, 0.655, 0.6602, 0.6576, 0.659, 0.6619, 0.7297, 0.6493, 0.733, 0.655, 0.7208, 0.6576, 0.7185, 0.6535, 0.6696, 0.6916, 0.6624, 0.6882, 0.6704, 0.6813, 0.6756, 0.6837, 0.6464, 0.6671, 0.6464, 0.661, 0.659, 0.6619, 0.659, 0.6662, 0.7248, 0.6442, 0.7297, 0.6493, 0.7185, 0.6535, 0.715, 0.6499, 0.6776, 0.6939, 0.6696, 0.6916, 0.6756, 0.6837, 0.6813, 0.6854, 0.7187, 0.6399, 0.7248, 0.6442, 0.715, 0.6499, 0.7106, 0.6468, 0.6862, 0.6951, 0.6776, 0.6939, 0.6813, 0.6854, 0.6874, 0.6862, 0.7114, 0.6365, 0.7187, 0.6399, 0.7106, 0.6468, 0.7055, 0.6444, 0.6949, 0.6951, 0.6862, 0.6951, 0.6874, 0.6862, 0.6936, 0.6862, 0.7034, 0.6342, 0.7114, 0.6365, 0.7055, 0.6444, 0.6997, 0.6427, 0.7034, 0.6939, 0.6949, 0.6951, 0.6936, 0.6862, 0.6997, 0.6854, 0.6949, 0.633, 0.7034, 0.6342, 0.6997, 0.6427, 0.6936, 0.6419, 0.7114, 0.6916, 0.7034, 0.6939, 0.6997, 0.6854, 0.7055, 0.6837, 0.6862, 0.633, 0.6949, 0.633, 0.6936, 0.6419, 0.6874, 0.6419, 0.7187, 0.6882, 0.7114, 0.6916, 0.7055, 0.6837, 0.7106, 0.6813, 0.6776, 0.6342, 0.6862, 0.633, 0.6874, 0.6419, 0.6813, 0.6427, 0.7248, 0.6838, 0.7187, 0.6882, 0.7106, 0.6813, 0.715, 0.6782, 0.6696, 0.6365, 0.6776, 0.6342, 0.6813, 0.6427, 0.6756, 0.6444, 0.7297, 0.6788, 0.7248, 0.6838, 0.715, 0.6782, 0.7185, 0.6746, 0.6624, 0.6399, 0.6696, 0.6365, 0.6756, 0.6444, 0.6704, 0.6468, 0.733, 0.6731, 0.7297, 0.6788, 0.7185, 0.6746, 0.7208, 0.6705, 0.7738, 0.7913, 0.773, 0.7884, 0.773, 0.7855, 0.7738, 0.7826, 0.7754, 0.7799, 0.7777, 0.7774, 0.7807, 0.7753, 0.7842, 0.7737, 0.7881, 0.7725, 0.7922, 0.772, 0.7964, 0.772, 0.8005, 0.7725, 0.8044, 0.7737, 0.8079, 0.7753, 0.8109, 0.7774, 0.8132, 0.7799, 0.8148, 0.7826, 0.8156, 0.7855, 0.8156, 0.7884, 0.8148, 0.7913, 0.8132, 0.7941, 0.8109, 0.7965, 0.8079, 0.7986, 0.8044, 0.8003, 0.8005, 0.8014, 0.7964, 0.802, 0.7922, 0.802, 0.7881, 0.8014, 0.7842, 0.8003, 0.7807, 0.7986, 0.7777, 0.7965, 0.7754, 0.7941, 0.7677, 0.6799, 0.7622, 0.6799, 0.7679, 0.633, 0.7716, 0.633, 0.8756, 0.6798, 0.8694, 0.6798, 0.8694, 0.633, 0.8736, 0.633, 0.8022, 0.68, 0.7974, 0.6799, 0.7917, 0.633, 0.7949, 0.6331, 0.7737, 0.6798, 0.7677, 0.6799, 0.7716, 0.633, 0.7756, 0.633, 0.8816, 0.6799, 0.8756, 0.6798, 0.8736, 0.633, 0.8776, 0.633, 0.807, 0.6799, 0.8022, 0.68, 0.8094, 0.6331, 0.8127, 0.633, 0.887, 0.6799, 0.8816, 0.6799, 0.8776, 0.633, 0.8813, 0.633, 0.8125, 0.6799, 0.807, 0.6799, 0.8127, 0.633, 0.8164, 0.633, 0.8918, 0.68, 0.887, 0.6799, 0.8813, 0.633, 0.8845, 0.6331, 0.8185, 0.6798, 0.8125, 0.6799, 0.8164, 0.633, 0.8204, 0.633, 0.8966, 0.6799, 0.8918, 0.68, 0.899, 0.6331, 0.9023, 0.633, 0.8246, 0.6798, 0.8185, 0.6798, 0.8204, 0.633, 0.8246, 0.633, 0.9021, 0.6799, 0.8966, 0.6799, 0.9023, 0.633, 0.906, 0.633, 0.8308, 0.6798, 0.8246, 0.6798, 0.8246, 0.633, 0.8288, 0.633, 0.9081, 0.6798, 0.9021, 0.6799, 0.906, 0.633, 0.91, 0.633, 0.8368, 0.6799, 0.8308, 0.6798, 0.8288, 0.633, 0.8328, 0.633, 0.9142, 0.6798, 0.9081, 0.6798, 0.91, 0.633, 0.9142, 0.633, 0.8422, 0.6799, 0.8368, 0.6799, 0.8328, 0.633, 0.8365, 0.633, 0.9204, 0.6798, 0.9142, 0.6798, 0.9142, 0.633, 0.9184, 0.633, 0.847, 0.68, 0.8422, 0.6799, 0.8365, 0.633, 0.8397, 0.6331, 0.9264, 0.6799, 0.9204, 0.6798, 0.9184, 0.633, 0.9224, 0.633, 0.8518, 0.6799, 0.847, 0.68, 0.8542, 0.6331, 0.8575, 0.633, 0.7798, 0.6798, 0.7737, 0.6798, 0.7756, 0.633, 0.7798, 0.633, 0.9318, 0.6799, 0.9264, 0.6799, 0.9224, 0.633, 0.9261, 0.633, 0.8573, 0.6799, 0.8518, 0.6799, 0.8575, 0.633, 0.8612, 0.633, 0.786, 0.6798, 0.7798, 0.6798, 0.7798, 0.633, 0.784, 0.633, 0.9366, 0.68, 0.9318, 0.6799, 0.9261, 0.633, 0.9293, 0.6331, 0.8633, 0.6798, 0.8573, 0.6799, 0.8612, 0.633, 0.8652, 0.633, 0.792, 0.6799, 0.786, 0.6798, 0.784, 0.633, 0.788, 0.633, 0.7622, 0.6799, 0.7574, 0.68, 0.7646, 0.6331, 0.7679, 0.633, 0.8694, 0.6798, 0.8633, 0.6798, 0.8652, 0.633, 0.8694, 0.633, 0.5966, 0.7446, 0.6095, 0.7057, 0.6095, 0.7465, 0.0, 0.0, 0.0, 0.0, 0.0, 0.0, 0.0, 0.0, 0.0, 0.0, 0.0, 0.0, 0.0, 0.0, 0.0, 0.0, 0.5836, 0.7446, 0.5965, 0.7057, 0.5965, 0.7465, 0.6499, 0.7188, 0.6095, 0.7127, 0.6499, 0.7057, 0.624, 0.7596, 0.5836, 0.7526, 0.624, 0.7465, 0.384, 0.4279, 0.3641, 0.3283, 0.3641, 0.3283, 0.384, 0.4279, 0.384, 0.4279, 0.3641, 0.3283, 0.3641, 0.3283, 0.384, 0.4279, 0.4823, 0.4926, 0.4674, 0.5244, 0.4674, 0.5244, 0.4823, 0.4926, 0.384, 0.156, 0.384, 0.4279, 0.384, 0.4279, 0.384, 0.156, 0.7027, 0.2719, 0.7027, 0.5437, 0.5721, 0.4469, 0.6565, 0.2721, 0.7027, 0.09726, 0.7871, 0.2718, 0.7871, 0.2718, 0.7027, 0.09726, 0.4823, 0.4926, 0.4674, 0.5244, 0.4674, 0.5244, 0.4823, 0.4926, 0.384, 0.156, 0.384, 0.4279, 0.384, 0.4279, 0.384, 0.156, 0.3991, 0.1561, 0.3991, 0.4279, 0.384, 0.4279, 0.384, 0.156, 0.3688, 0.4279, 0.3542, 0.428, 0.3542, 0.428, 0.3688, 0.4279, 0.3542, 0.428, 0.3542, 0.1561, 0.3542, 0.1561, 0.3542, 0.428, 0.384, 0.156, 0.3991, 0.1561, 0.3991, 0.1561, 0.384, 0.156, 0.3991, 0.1561, 0.3991, 0.4279, 0.3991, 0.4279, 0.3991, 0.1561, 0.3542, 0.1561, 0.3688, 0.1561, 0.3688, 0.1561, 0.3542, 0.1561, 0.3688, 0.4279, 0.3542, 0.428, 0.3542, 0.428, 0.3688, 0.4279, 0.384, 0.4279, 0.384, 0.156, 0.384, 0.156, 0.384, 0.4279, 0.3688, 0.1561, 0.3688, 0.4279, 0.3542, 0.428, 0.3542, 0.1561, 0.8348, 0.2719, 0.8348, 0.0, 0.8348, 0.0, 0.8348, 0.2719, 0.3542, 0.428, 0.3542, 0.1561, 0.3542, 0.1561, 0.3542, 0.428, 0.3542, 0.1561, 0.3688, 0.1561, 0.3688, 0.1561, 0.3542, 0.1561, 0.3688, 0.1561, 0.3688, 0.4279, 0.3688, 0.4279, 0.3688, 0.1561])
me_cylinder.materials.append(mat_agm12)
me_cylinder.use_remesh_preserve_volume = False
me_cylinder.use_remesh_preserve_attributes = False
me_cylinder.use_mirror_vertex_groups = False
me_cylinder.update()

# ---- objects
ob_agm12 = bpy.data.objects.new('AGM12', me_cylinder)

# ---- transforms, parenting, visibility, modifiers, constraints
ob_agm12.location = (0.0, 0.0, 0.0)
ob_agm12.rotation_euler = (0.0, 0.0, 0.7854)
ob_agm12.scale = (0.2239, 0.224, 0.2239)
ob_agm12.lineart.crease_threshold = 0.0

# ---- collection membership
col_collection.objects.link(ob_agm12)

# ---- scene / render settings (as saved in the file)
scene.frame_start = 1; scene.frame_end = 250; scene.frame_set(129)
scene.render.engine = 'BLENDER_EEVEE_NEXT'
scene.cycles.use_denoising = False
scene.cycles.samples = 128
scene.cycles.sampling_pattern = 'TABULATED_SOBOL'
scene.cycles.use_adaptive_sampling = False
scene.cycles.use_light_tree = False
scene.view_settings.view_transform = 'Filmic'
bpy.context.view_layer.update()

# ---- added for rendering (the .blend has no active camera and no usable light): camera, sun
cam_auto = bpy.data.cameras.new('AutoCamera')
cam_auto.lens = 50.0
cam_auto.sensor_width = 36.0
cam_auto.clip_end = 1000.0
ob_auto_camera = bpy.data.objects.new('AutoCamera', cam_auto)
scene.collection.objects.link(ob_auto_camera)
ob_auto_camera.location = (4.39753, -5.27822, 3.50154)
ob_auto_camera.rotation_euler = (1.09748, -7.21219e-08, 0.694738)
scene.camera = ob_auto_camera
light_auto_sun = bpy.data.lights.new('AutoSun', 'SUN')
light_auto_sun.energy = 3.0
light_auto_sun.angle = 0.0523599
ob_auto_sun = bpy.data.objects.new('AutoSun', light_auto_sun)
scene.collection.objects.link(ob_auto_sun)
ob_auto_sun.rotation_euler = (0.872665, 0.174533, 0.523599)
bpy.context.view_layer.update()
